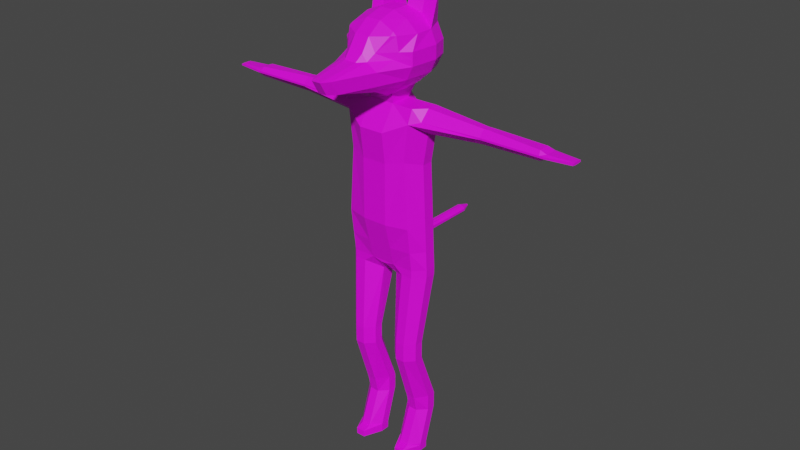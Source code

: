 # Source: DogBase3.blend  (saved by Blender 2.90.8; exported with 4.5.12 LTS)
import bpy
from mathutils import Matrix  # noqa: F401  (used for matrix-valued properties, if any)

bpy.ops.wm.read_factory_settings(use_empty=True)
scene = bpy.context.scene
scene.name = 'Scene'

# ---- collections
col_collection = bpy.data.collections.new('Collection'); scene.collection.children.link(col_collection)

# ---- images (referenced by path relative to the original .blend; pixels are not part of the script)
import os
ASSET_DIR = os.environ.get("B2B_ASSET_DIR", "")  # directory of the original .blend (textures are referenced by path, not embedded)
HERE = os.path.dirname(os.path.abspath(__file__))  # packed textures are extracted next to this script under _unpacked/

def load_image(name, relpath, width, height, colorspace="sRGB"):
    """Load a texture the original file referenced (path relative to the .blend, or extracted next to this script)."""
    p = next((c for c in (os.path.join(HERE, relpath), os.path.join(ASSET_DIR, relpath)) if relpath and os.path.exists(c)), "")
    if p:
        img = bpy.data.images.load(p, check_existing=True)
        img.name = name
    else:  # same state as the original file: an image datablock whose file is absent (Cycles renders it pink)
        img = bpy.data.images.new(name, width, height)
        img.source = "FILE"
        img.filepath = "//" + (relpath or name)
    img.colorspace_settings.name = colorspace
    return img
img_dogambientocclusion = load_image('DogAmbientOcclusion', 'CrystalSlaves/Textures/DogAmbientOcclusion.png', 1024, 1024, 'sRGB')
img_pentexturecombined_png_001 = load_image('PenTextureCombined.png.001', 'CrystalSlaves/Textures/PenTextureCombined.png', 1024, 1024, 'sRGB')

# ---- materials (node trees are filled in below, after node groups)
mat_material = bpy.data.materials.new('Material')

# ---- material node trees
mat_material.use_nodes = True; mat_material.node_tree.nodes.clear()
_N = mat_material.node_tree.nodes; _L = mat_material.node_tree.links
n0 = _N.new('ShaderNodeBsdfPrincipled'); n0.name = 'Principled BSDF'; n0.location = (10, 300)
n0.distribution = 'GGX'
n0.subsurface_method = 'BURLEY'
n0.inputs[3].default_value = 1.45
n0.inputs[27].default_value = (0.0, 0.0, 0.0, 1.0)
n0.inputs[28].default_value = 1.0
n1 = _N.new('ShaderNodeOutputMaterial'); n1.name = 'Material Output'; n1.location = (300, 300)
n2 = _N.new('ShaderNodeTexImage'); n2.name = 'Image Texture'; n2.location = (468, 131)
n2.image = img_dogambientocclusion
n3 = _N.new('ShaderNodeTexImage'); n3.name = 'Image Texture.001'; n3.location = (-280, 280)
n3.image = img_pentexturecombined_png_001
_L.new(n0.outputs[0], n1.inputs[0])
_L.new(n3.outputs[0], n0.inputs[0])
n1.is_active_output = True

# ---- world
world_world = bpy.data.worlds.new('World'); scene.world = world_world
world_world.use_nodes = True; world_world.node_tree.nodes.clear()
_N = world_world.node_tree.nodes; _L = world_world.node_tree.links
n0 = _N.new('ShaderNodeOutputWorld'); n0.name = 'World Output'; n0.location = (300, 300)
n1 = _N.new('ShaderNodeBackground'); n1.name = 'Background'; n1.location = (10, 300)
n1.inputs[0].default_value = (0.05088, 0.05088, 0.05088, 1.0)
_L.new(n1.outputs[0], n0.inputs[0])
n0.is_active_output = True
world_world.color = (0.05088, 0.05088, 0.05088)
world_world.use_sun_shadow = False
world_world.sun_shadow_jitter_overblur = 0.0

# ---- meshes
me_cube_001 = bpy.data.meshes.new('Cube.001')
me_cube_001.from_pydata([(0.7919, -1.0, 13.23), (0.7919, -1.726, 16.08), (0.7919, 1.515, 16.08), (0.7919, -1.969, 21.87), (0.7919, 1.311, 21.87), (0.7919, -1.0, 23.34), (1.872, 1.0, 20.17), (2.47, 0.3581, 19.87), (1.872, -1.36, 20.17), (2.47, -0.3581, 19.87), (0.7919, 1.515, 19.94), (0.7919, -1.726, 19.94), (0.7919, -1.181, 24.89), (0.7919, 1.271, 24.89), (1.31, -1.537, 0.2608), (0.7823, -0.3221, 0.2608), (1.31, -0.104, 2.675), (0.7823, 0.4239, 2.675), (0.7823, 0.2669, 0.2608), (1.31, 0.7949, 0.2608), (0.7823, 1.013, 2.675), (1.31, 1.541, 2.675), (2.427, -0.3221, 0.2608), (1.899, -1.537, 0.2608), (2.427, 0.4239, 2.675), (1.899, -0.104, 2.675), (1.899, 0.7949, 0.2608), (2.427, 0.2669, 0.2608), (1.899, 1.541, 2.675), (2.427, 1.013, 2.675), (1.31, -0.3329, 3.688), (0.7823, 0.4239, 3.688), (0.7823, 1.013, 3.688), (1.31, 1.213, 3.688), (1.899, 1.213, 3.688), (2.427, 1.013, 3.688), (2.427, 0.4239, 3.688), (1.899, -0.3329, 3.688), (1.31, -1.395, 6.982), (0.7823, -0.8674, 6.982), (0.7823, -0.2784, 6.982), (1.31, 0.2495, 6.982), (1.899, 0.2495, 6.982), (2.427, -0.2784, 6.982), (2.427, -0.8674, 6.982), (1.899, -1.395, 6.982), (1.31, -1.395, 8.12), (0.7823, -0.8674, 8.12), (0.7823, -0.2784, 8.12), (1.31, 0.2495, 8.12), (1.899, 0.2495, 8.12), (2.427, -0.2784, 8.12), (2.427, -0.8674, 8.12), (1.899, -1.395, 8.12), (0.484, -0.3581, 12.3), (1.434, -1.0, 12.74), (0.7919, -1.0, 13.23), (0.15, -1.0, 13.09), (1.434, 1.111, 12.74), (0.5941, 0.7831, 12.3), (0.15, 1.0, 12.74), (0.7919, 1.0, 13.23), (2.15, 1.111, 12.74), (2.792, 0.3581, 12.74), (2.792, -0.3581, 12.74), (2.15, -1.0, 12.74), (2.15, 1.0, 13.23), (2.792, 0.3581, 13.23), (2.792, -0.3581, 13.23), (2.15, -1.0, 13.23), (2.15, 1.0, 16.08), (2.653, 0.3581, 16.08), (2.653, -0.3581, 16.08), (2.15, -1.36, 16.08), (2.15, 1.0, 22.51), (2.792, 0.3581, 21.87), (2.792, -0.3581, 21.87), (2.15, -1.36, 22.51), (0.7919, 0.3581, 23.34), (0.7919, 1.311, 22.7), (0.15, 1.311, 23.34), (0.7919, 1.271, 24.28), (2.792, 0.3581, 23.34), (2.792, 1.0, 22.7), (2.792, -1.0, 22.7), (2.792, -0.3581, 23.34), (2.15, -1.0, 23.34), (6.412, 0.5992, 22.55), (6.412, 0.2146, 22.16), (6.412, -0.2146, 22.16), (6.412, -0.5992, 22.55), (6.412, 0.2146, 23.05), (6.412, 0.5992, 22.66), (6.412, -0.5992, 22.66), (6.412, -0.2146, 23.05), (6.766, 0.5992, 22.55), (6.766, 0.2146, 22.16), (6.766, -0.2146, 22.16), (6.766, -0.5992, 22.55), (6.766, 0.2146, 23.05), (6.766, 0.5992, 22.66), (6.766, -0.5992, 22.66), (6.766, -0.2146, 23.05), (10.13, 0.5903, 22.55), (10.05, 0.3581, 22.29), (10.05, -0.3581, 22.29), (10.13, -0.5903, 22.55), (10.05, 0.3581, 22.89), (10.13, 0.5903, 22.66), (10.13, -0.5903, 22.66), (10.05, -0.3581, 22.89), (10.36, 0.5903, 22.55), (10.45, 0.3581, 22.46), (10.45, -0.3581, 22.46), (10.36, -0.5903, 22.55), (10.45, 0.3581, 22.74), (10.36, 0.5903, 22.66), (10.36, -0.5903, 22.66), (10.45, -0.3581, 22.74), (12.01, 0.174, 22.53), (12.01, 0.3642, 22.56), (12.01, -0.3683, 22.56), (12.01, -0.1754, 22.53), (12.01, 0.3642, 22.65), (12.01, 0.174, 22.67), (12.01, -0.1754, 22.67), (12.01, -0.3683, 22.65), (0.7823, -0.3221, -0.1634), (1.31, -1.537, -0.1634), (1.31, 0.5525, -0.1634), (0.7823, 0.2669, -0.1634), (2.427, 0.2669, -0.1634), (1.899, 0.5525, -0.1634), (1.899, -1.537, -0.1634), (2.427, -0.3221, -0.1634), (0.7919, -1.308, 14.44), (2.733, -0.3581, 14.44), (2.15, -1.152, 14.44), (2.733, 0.3581, 14.44), (2.15, 1.0, 14.44), (0.2186, 1.579, 13.61), (0.2923, 1.588, 13.68), (0.3607, 1.558, 13.6), (0.335, 1.53, 13.58), (0.2923, 1.614, 13.9), (0.2186, 1.623, 13.98), (0.3092, 1.619, 14.05), (0.3596, 1.6, 13.99), (0.2185, 1.878, 13.61), (0.2923, 1.878, 13.68), (0.2923, 1.878, 13.9), (0.2185, 1.878, 13.98), (0.1935, 5.061, 13.59), (0.3156, 5.061, 13.72), (0.3156, 5.061, 13.86), (0.1935, 5.061, 14.0), (0.1935, 5.81, 13.59), (0.3156, 5.81, 13.72), (0.3156, 5.81, 13.86), (0.1935, 5.81, 14.0), (0.1933, 6.606, 13.59), (0.3156, 6.606, 13.72), (0.3156, 6.606, 13.86), (0.1933, 6.606, 14.0), (0.06585, 7.293, 13.77), (0.0409, 7.293, 13.74), (0.0409, 7.293, 13.84), (0.06585, 7.293, 13.82), (1.31, -0.999, 0.3966), (0.7823, -0.3049, 0.3966), (1.31, 1.163, 1.451), (0.7823, 0.6348, 1.451), (2.427, 0.6348, 1.451), (1.899, 1.163, 1.451), (1.899, -0.999, 0.3966), (2.427, -0.3049, 0.3966), (-0.7919, -1.0, 13.23), (0.0, -1.0, 13.09), (0.0, 1.0, 12.74), (0.0, -1.0, 13.23), (0.0, 1.579, 13.61), (-0.7919, -1.726, 16.08), (-0.7919, 1.515, 16.08), (0.0, -1.726, 16.08), (0.0, 1.515, 16.08), (-0.7919, -1.969, 21.87), (-0.7919, 1.311, 21.87), (0.0, -1.969, 21.87), (0.0, 1.311, 21.87), (-0.7919, -1.0, 23.34), (0.0, -1.0, 23.34), (0.0, 1.311, 23.34), (-1.872, 1.0, 20.17), (-2.47, 0.3581, 19.87), (-1.872, -1.36, 20.17), (-2.47, -0.3581, 19.87), (0.0, 1.515, 19.94), (-0.7919, 1.515, 19.94), (0.0, -1.726, 19.94), (-0.7919, -1.726, 19.94), (-0.7919, -1.181, 24.89), (-0.7919, 1.271, 24.89), (0.0, -1.181, 24.89), (0.0, 1.271, 24.89), (-1.31, -1.537, 0.2608), (-0.7823, -0.3221, 0.2608), (-1.31, -0.104, 2.675), (-0.7823, 0.4239, 2.675), (-0.7823, 0.2669, 0.2608), (-1.31, 0.7949, 0.2608), (-0.7823, 1.013, 2.675), (-1.31, 1.541, 2.675), (-2.427, -0.3221, 0.2608), (-1.899, -1.537, 0.2608), (-2.427, 0.4239, 2.675), (-1.899, -0.104, 2.675), (-1.899, 0.7949, 0.2608), (-2.427, 0.2669, 0.2608), (-1.899, 1.541, 2.675), (-2.427, 1.013, 2.675), (-1.31, -0.3329, 3.688), (-0.7823, 0.4239, 3.688), (-0.7823, 1.013, 3.688), (-1.31, 1.213, 3.688), (-1.899, 1.213, 3.688), (-2.427, 1.013, 3.688), (-2.427, 0.4239, 3.688), (-1.899, -0.3329, 3.688), (-1.31, -1.395, 6.982), (-0.7823, -0.8674, 6.982), (-0.7823, -0.2784, 6.982), (-1.31, 0.2495, 6.982), (-1.899, 0.2495, 6.982), (-2.427, -0.2784, 6.982), (-2.427, -0.8674, 6.982), (-1.899, -1.395, 6.982), (-1.31, -1.395, 8.12), (-0.7823, -0.8674, 8.12), (-0.7823, -0.2784, 8.12), (-1.31, 0.2495, 8.12), (-1.899, 0.2495, 8.12), (-2.427, -0.2784, 8.12), (-2.427, -0.8674, 8.12), (-1.899, -1.395, 8.12), (-0.484, -0.3581, 12.3), (-1.434, -1.0, 12.74), (-0.7919, -1.0, 13.23), (-0.15, -1.0, 13.09), (-1.434, 1.111, 12.74), (-0.5941, 0.7831, 12.3), (-0.15, 1.0, 12.74), (-0.7919, 1.0, 13.23), (-2.15, 1.111, 12.74), (-2.792, 0.3581, 12.74), (-2.792, -0.3581, 12.74), (-2.15, -1.0, 12.74), (-2.15, 1.0, 13.23), (-2.792, 0.3581, 13.23), (-2.792, -0.3581, 13.23), (-2.15, -1.0, 13.23), (-2.15, 1.0, 16.08), (-2.653, 0.3581, 16.08), (-2.653, -0.3581, 16.08), (-2.15, -1.36, 16.08), (-2.15, 1.0, 22.51), (-2.792, 0.3581, 21.87), (-2.792, -0.3581, 21.87), (-2.15, -1.36, 22.51), (-0.7919, 0.3581, 23.34), (-0.7919, 1.311, 22.7), (-0.15, 1.311, 23.34), (-0.7919, 1.271, 24.28), (-2.792, 0.3581, 23.34), (-2.792, 1.0, 22.7), (-2.792, -1.0, 22.7), (-2.792, -0.3581, 23.34), (-2.15, -1.0, 23.34), (-6.412, 0.5992, 22.55), (-6.412, 0.2146, 22.16), (-6.412, -0.2146, 22.16), (-6.412, -0.5992, 22.55), (-6.412, 0.2146, 23.05), (-6.412, 0.5992, 22.66), (-6.412, -0.5992, 22.66), (-6.412, -0.2146, 23.05), (-6.766, 0.5992, 22.55), (-6.766, 0.2146, 22.16), (-6.766, -0.2146, 22.16), (-6.766, -0.5992, 22.55), (-6.766, 0.2146, 23.05), (-6.766, 0.5992, 22.66), (-6.766, -0.5992, 22.66), (-6.766, -0.2146, 23.05), (-10.13, 0.5903, 22.55), (-10.05, 0.3581, 22.29), (-10.05, -0.3581, 22.29), (-10.13, -0.5903, 22.55), (-10.05, 0.3581, 22.89), (-10.13, 0.5903, 22.66), (-10.13, -0.5903, 22.66), (-10.05, -0.3581, 22.89), (-10.36, 0.5903, 22.55), (-10.45, 0.3581, 22.46), (-10.45, -0.3581, 22.46), (-10.36, -0.5903, 22.55), (-10.45, 0.3581, 22.74), (-10.36, 0.5903, 22.66), (-10.36, -0.5903, 22.66), (-10.45, -0.3581, 22.74), (-12.01, 0.174, 22.53), (-12.01, 0.3642, 22.56), (-12.01, -0.3683, 22.56), (-12.01, -0.1754, 22.53), (-12.01, 0.3642, 22.65), (-12.01, 0.174, 22.67), (-12.01, -0.1754, 22.67), (-12.01, -0.3683, 22.65), (-0.7823, -0.3221, -0.1634), (-1.31, -1.537, -0.1634), (-1.31, 0.5525, -0.1634), (-0.7823, 0.2669, -0.1634), (-2.427, 0.2669, -0.1634), (-1.899, 0.5525, -0.1634), (-1.899, -1.537, -0.1634), (-2.427, -0.3221, -0.1634), (-0.7919, -1.308, 14.44), (0.0, -1.308, 14.44), (0.0, 1.623, 13.98), (-2.733, -0.3581, 14.44), (-2.15, -1.152, 14.44), (-2.733, 0.3581, 14.44), (-2.15, 1.0, 14.44), (0.0, 1.878, 13.5), (0.0, 1.878, 13.98), (-1.111e-08, 5.061, 13.55), (-1.111e-08, 5.061, 14.04), (-1.111e-08, 5.81, 13.55), (-1.111e-08, 5.81, 14.04), (-1.111e-08, 6.606, 13.55), (-1.111e-08, 6.606, 14.04), (-1.111e-08, 7.293, 13.74), (-1.111e-08, 7.293, 13.84), (-0.2186, 1.579, 13.61), (-0.2923, 1.588, 13.68), (-0.3607, 1.558, 13.6), (-0.335, 1.53, 13.58), (-0.2923, 1.614, 13.9), (-0.2186, 1.623, 13.98), (-0.3092, 1.619, 14.05), (-0.3596, 1.6, 13.99), (-0.2185, 1.878, 13.61), (-0.2923, 1.878, 13.68), (-0.2923, 1.878, 13.9), (-0.2185, 1.878, 13.98), (-0.1935, 5.061, 13.59), (-0.3156, 5.061, 13.72), (-0.3156, 5.061, 13.86), (-0.1935, 5.061, 14.0), (-0.1935, 5.81, 13.59), (-0.3156, 5.81, 13.72), (-0.3156, 5.81, 13.86), (-0.1935, 5.81, 14.0), (-0.1933, 6.606, 13.59), (-0.3156, 6.606, 13.72), (-0.3156, 6.606, 13.86), (-0.1933, 6.606, 14.0), (-0.06585, 7.293, 13.77), (-0.0409, 7.293, 13.74), (-0.0409, 7.293, 13.84), (-0.06585, 7.293, 13.82), (-1.31, -0.999, 0.3966), (-0.7823, -0.3049, 0.3966), (-1.31, 1.163, 1.451), (-0.7823, 0.6348, 1.451), (-2.427, 0.6348, 1.451), (-1.899, 1.163, 1.451), (-1.899, -0.999, 0.3966), (-2.427, -0.3049, 0.3966), (0.4668, -1.957, 24.19), (0.4668, -1.009, 23.69), (1.37, -1.192, 24.35), (1.197, -2.028, 24.63), (1.965, -1.192, 25.02), (2.339, -1.192, 25.82), (1.466, -3.108, 25.82), (1.275, -3.179, 24.97), (0.289, -5.706, 25.02), (0.6222, -5.105, 24.97), (0.5932, -5.706, 25.82), (0.289, -6.165, 25.82), (1.37, -0.5274, 28.12), (0.4668, -0.5274, 28.45), (0.4668, -1.635, 28.12), (1.428, -1.706, 27.69), (0.4668, -2.562, 27.45), (0.4668, -3.098, 26.65), (0.9559, -2.639, 26.65), (1.428, -1.961, 27.5), (2.126, -0.5274, 27.45), (1.636, -1.706, 27.5), (1.81, -1.712, 26.65), (2.339, -1.192, 26.65), (1.37, 0.6175, 24.35), (0.4668, 0.4668, 23.69), (0.4668, 1.725, 24.35), (1.428, 1.796, 24.78), (0.4668, 2.258, 25.02), (0.4668, 2.529, 25.82), (1.37, 2.258, 25.82), (1.428, 2.051, 24.97), (2.126, 0.6175, 25.02), (1.636, 1.796, 24.97), (2.126, 1.725, 25.82), (2.5, 0.6175, 25.82), (0.4668, 1.725, 28.12), (0.4668, 0.6175, 28.45), (1.37, 0.7853, 28.12), (1.428, 1.931, 27.69), (2.126, 0.6175, 27.45), (2.5, 0.6175, 26.65), (2.126, 1.725, 26.65), (1.636, 1.796, 27.5), (0.4668, 2.258, 27.45), (1.428, 2.051, 27.5), (1.37, 2.258, 26.65), (0.4668, 2.529, 26.65), (1.395, 1.365, 29.95), (0.5722, 1.219, 30.02), (0.5722, 1.053, 30.07), (1.389, 1.221, 30.02), (2.135, 1.23, 29.21), (2.209, 1.053, 29.2), (-0.4668, -1.957, 24.19), (-0.4668, -1.009, 23.69), (-1.37, -1.192, 24.35), (-1.197, -2.028, 24.63), (-1.965, -1.192, 25.02), (-2.339, -1.192, 25.82), (-1.466, -3.108, 25.82), (-1.275, -3.179, 24.97), (-0.289, -5.706, 25.02), (-0.6222, -5.105, 24.97), (-0.5932, -5.706, 25.82), (-0.289, -6.165, 25.82), (-1.37, -0.5274, 28.12), (-0.4668, -0.5274, 28.45), (-0.4668, -1.635, 28.12), (-1.428, -1.706, 27.69), (-0.4668, -2.562, 27.45), (-0.4668, -3.098, 26.65), (-0.9559, -2.639, 26.65), (-1.428, -1.961, 27.5), (-2.126, -0.5274, 27.45), (-1.636, -1.706, 27.5), (-1.81, -1.712, 26.65), (-2.339, -1.192, 26.65), (-1.37, 0.6175, 24.35), (-0.4668, 0.4668, 23.69), (-0.4668, 1.725, 24.35), (-1.428, 1.796, 24.78), (-0.4668, 2.258, 25.02), (-0.4668, 2.529, 25.82), (-1.37, 2.258, 25.82), (-1.428, 2.051, 24.97), (-2.126, 0.6175, 25.02), (-1.636, 1.796, 24.97), (-2.126, 1.725, 25.82), (-2.5, 0.6175, 25.82), (-0.4668, 1.725, 28.12), (-0.4668, 0.6175, 28.45), (-1.37, 0.7853, 28.12), (-1.428, 1.931, 27.69), (-2.126, 0.6175, 27.45), (-2.5, 0.6175, 26.65), (-2.126, 1.725, 26.65), (-1.636, 1.796, 27.5), (-0.4668, 2.258, 27.45), (-1.428, 2.051, 27.5), (-1.37, 2.258, 26.65), (-0.4668, 2.529, 26.65), (0.0, -1.957, 24.19), (0.0, -1.009, 23.69), (0.0, -5.706, 25.02), (0.0, -6.165, 25.82), (0.0, -0.5274, 28.45), (0.0, -1.635, 28.12), (0.0, -2.562, 27.45), (0.0, -3.098, 26.65), (0.0, 0.4668, 23.69), (0.0, 1.725, 24.35), (0.0, 2.258, 25.02), (0.0, 2.529, 25.82), (0.0, 1.725, 28.12), (0.0, 0.6175, 28.45), (0.0, 2.258, 27.45), (0.0, 2.529, 26.65), (-1.395, 1.365, 29.95), (-0.5722, 1.219, 30.02), (-0.5722, 1.053, 30.07), (-1.389, 1.221, 30.02), (-2.135, 1.23, 29.21), (-2.209, 1.053, 29.2), (2.5, 0.6175, 26.24), (2.126, 1.725, 26.24), (0.4668, 2.529, 26.24), (1.37, 2.258, 26.24), (0.3779, -3.537, 26.24), (0.7745, -3.078, 26.24), (2.339, -1.192, 26.24), (1.638, -1.93, 26.24), (0.0, 2.529, 26.24), (0.0, -3.537, 26.24), (-2.5, 0.6175, 26.24), (-2.126, 1.725, 26.24), (-0.4668, 2.529, 26.24), (-1.37, 2.258, 26.24), (-0.3779, -3.537, 26.24), (-0.7745, -3.078, 26.24), (-2.339, -1.192, 26.24), (-1.638, -1.93, 26.24)], [], [(174, 25, 16, 168), (28, 21, 33, 34), (24, 29, 35, 36), (20, 17, 31, 32), (169, 17, 20, 171), (32, 31, 39, 40), (40, 39, 47, 48), (16, 25, 37, 30), (170, 21, 28, 173), (172, 29, 24, 175), (42, 41, 49, 50), (30, 37, 45, 38), (34, 33, 41, 42), (36, 35, 43, 44), (60, 59, 54, 57, 177, 178), (44, 43, 51, 52), (48, 47, 54, 59), (38, 45, 53, 46), (56, 55, 65, 69, 0), (46, 53, 65, 55), (50, 49, 58, 62), (52, 51, 63, 64), (6, 10, 4, 74), (57, 56, 0, 179, 177), (62, 58, 61, 143, 142, 66), (148, 332, 334, 152), (66, 142, 141, 144, 147, 139), (326, 135, 1, 183), (64, 63, 67, 68), (74, 4, 79, 83), (198, 11, 3, 187), (136, 138, 71, 72), (327, 145, 151, 333), (135, 137, 73, 1), (82, 85, 94, 91), (9, 7, 75, 76), (10, 196, 188, 4), (11, 8, 77, 3), (81, 80, 191, 203, 13), (190, 5, 12, 202), (3, 77, 84, 86, 5), (187, 3, 5, 190), (84, 77, 90, 93), (74, 83, 92, 87), (93, 90, 98, 101), (5, 78, 81, 13, 12), (89, 88, 96, 97), (76, 75, 88, 89), (99, 102, 110, 107), (87, 92, 100, 95), (91, 94, 102, 99), (97, 96, 104, 105), (113, 112, 119, 122), (105, 104, 112, 113), (101, 98, 106, 109), (95, 100, 108, 103), (117, 114, 121, 126), (109, 106, 114, 117), (103, 108, 116, 111), (107, 110, 118, 115), (75, 7, 6, 74), (111, 116, 123, 120), (115, 118, 125, 124), (121, 122, 119, 120, 123, 124, 125, 126), (12, 13, 203, 202), (4, 188, 191, 80, 79), (82, 78, 5, 86, 85), (54, 55, 56, 57), (58, 59, 60, 61), (78, 79, 80, 81), (84, 85, 86), (168, 16, 17, 169), (170, 19, 18, 171), (172, 27, 26, 173), (174, 23, 22, 175), (28, 34, 35, 29), (37, 25, 24, 36), (16, 30, 31, 17), (33, 21, 20, 32), (34, 42, 43, 35), (45, 37, 36, 44), (30, 38, 39, 31), (41, 33, 32, 40), (44, 52, 53, 45), (47, 39, 38, 46), (40, 48, 49, 41), (51, 43, 42, 50), (50, 62, 63, 51), (65, 53, 52, 64), (46, 55, 54, 47), (58, 49, 48, 59), (64, 68, 69, 65), (67, 63, 62, 66), (136, 72, 73, 137), (138, 67, 66, 139), (9, 76, 77, 8), (7, 71, 70, 6), (78, 82, 83, 79), (74, 87, 88, 75), (90, 77, 76, 89), (94, 85, 84, 93), (92, 83, 82, 91), (91, 99, 100, 92), (96, 88, 87, 95), (98, 90, 89, 97), (102, 94, 93, 101), (97, 105, 106, 98), (110, 102, 101, 109), (108, 100, 99, 107), (104, 96, 95, 103), (109, 117, 118, 110), (116, 108, 107, 115), (112, 104, 103, 111), (114, 106, 105, 113), (115, 124, 123, 116), (119, 112, 111, 120), (121, 114, 113, 122), (125, 118, 117, 126), (18, 19, 129, 130), (72, 9, 8, 73), (1, 73, 8, 11), (2, 184, 196, 10), (72, 71, 7, 9), (183, 1, 11, 198), (70, 2, 10, 6), (130, 129, 132, 131, 134, 133, 128, 127), (27, 22, 134, 131), (15, 18, 130, 127), (14, 15, 127, 128), (23, 14, 128, 133), (22, 23, 133, 134), (19, 26, 132, 129), (26, 27, 131, 132), (71, 138, 139, 70), (68, 136, 137, 69), (0, 69, 137, 135), (140, 143, 61, 60, 178, 180), (68, 67, 138, 136), (179, 0, 135, 326), (144, 141, 149, 150), (139, 147, 146, 2, 70), (146, 145, 327, 184, 2), (156, 336, 338, 160), (150, 149, 153, 154), (152, 334, 336, 156), (333, 151, 155, 335), (335, 155, 159, 337), (154, 153, 157, 158), (162, 161, 164, 167), (158, 157, 161, 162), (160, 338, 340, 165), (337, 159, 163, 339), (164, 165, 340, 341, 166, 167), (339, 163, 166, 341), (140, 141, 142, 143), (144, 145, 146, 147), (149, 141, 140, 148), (144, 150, 151, 145), (153, 149, 148, 152), (150, 154, 155, 151), (154, 158, 159, 155), (152, 156, 157, 153), (161, 157, 156, 160), (158, 162, 163, 159), (164, 161, 160, 165), (162, 167, 166, 163), (140, 180, 332, 148), (25, 174, 175, 24), (29, 172, 173, 28), (21, 170, 171, 20), (14, 168, 169, 15), (27, 172, 175, 22), (19, 170, 173, 26), (15, 169, 171, 18), (23, 174, 168, 14), (376, 370, 206, 215), (218, 224, 223, 211), (214, 226, 225, 219), (210, 222, 221, 207), (371, 373, 210, 207), (222, 230, 229, 221), (230, 238, 237, 229), (206, 220, 227, 215), (372, 375, 218, 211), (374, 377, 214, 219), (232, 240, 239, 231), (220, 228, 235, 227), (224, 232, 231, 223), (226, 234, 233, 225), (250, 178, 177, 247, 244, 249), (234, 242, 241, 233), (238, 249, 244, 237), (228, 236, 243, 235), (246, 176, 259, 255, 245), (236, 245, 255, 243), (240, 252, 248, 239), (242, 254, 253, 241), (192, 264, 186, 197), (247, 177, 179, 176, 246), (252, 256, 344, 345, 251, 248), (350, 354, 334, 332), (178, 180, 179, 177), (256, 331, 349, 346, 343, 344), (326, 183, 181, 325), (254, 258, 257, 253), (264, 273, 269, 186), (198, 187, 185, 199), (328, 262, 261, 330), (327, 333, 353, 347), (325, 181, 263, 329), (327, 184, 183, 326), (188, 191, 190, 187), (272, 281, 284, 275), (195, 266, 265, 193), (197, 186, 188, 196), (196, 188, 187, 198), (199, 185, 267, 194), (271, 201, 203, 191, 270), (190, 202, 200, 189), (185, 189, 276, 274, 267), (187, 190, 189, 185), (274, 283, 280, 267), (264, 277, 282, 273), (283, 291, 288, 280), (189, 200, 201, 271, 268), (279, 287, 286, 278), (266, 279, 278, 265), (289, 297, 300, 292), (277, 285, 290, 282), (281, 289, 292, 284), (287, 295, 294, 286), (303, 312, 309, 302), (295, 303, 302, 294), (291, 299, 296, 288), (285, 293, 298, 290), (307, 316, 311, 304), (299, 307, 304, 296), (293, 301, 306, 298), (297, 305, 308, 300), (265, 264, 192, 193), (301, 310, 313, 306), (305, 314, 315, 308), (311, 316, 315, 314, 313, 310, 309, 312), (200, 202, 203, 201), (186, 269, 270, 191, 188), (191, 203, 202, 190), (272, 275, 276, 189, 268), (244, 247, 246, 245), (248, 251, 250, 249), (268, 271, 270, 269), (274, 276, 275), (370, 371, 207, 206), (372, 373, 208, 209), (374, 375, 216, 217), (376, 377, 212, 213), (218, 219, 225, 224), (227, 226, 214, 215), (206, 207, 221, 220), (223, 222, 210, 211), (224, 225, 233, 232), (235, 234, 226, 227), (220, 221, 229, 228), (231, 230, 222, 223), (234, 235, 243, 242), (237, 236, 228, 229), (230, 231, 239, 238), (241, 240, 232, 233), (240, 241, 253, 252), (255, 254, 242, 243), (236, 237, 244, 245), (248, 249, 238, 239), (254, 255, 259, 258), (257, 256, 252, 253), (328, 329, 263, 262), (330, 331, 256, 257), (195, 194, 267, 266), (193, 192, 260, 261), (268, 269, 273, 272), (264, 265, 278, 277), (280, 279, 266, 267), (284, 283, 274, 275), (282, 281, 272, 273), (281, 282, 290, 289), (286, 285, 277, 278), (288, 287, 279, 280), (292, 291, 283, 284), (287, 288, 296, 295), (300, 299, 291, 292), (298, 297, 289, 290), (294, 293, 285, 286), (299, 300, 308, 307), (306, 305, 297, 298), (302, 301, 293, 294), (304, 303, 295, 296), (305, 306, 313, 314), (309, 310, 301, 302), (311, 312, 303, 304), (315, 316, 307, 308), (208, 320, 319, 209), (262, 263, 194, 195), (181, 199, 194, 263), (184, 196, 198, 183), (182, 197, 196, 184), (262, 195, 193, 261), (183, 198, 199, 181), (260, 192, 197, 182), (320, 317, 318, 323, 324, 321, 322, 319), (217, 321, 324, 212), (205, 317, 320, 208), (204, 318, 317, 205), (213, 323, 318, 204), (212, 324, 323, 213), (209, 319, 322, 216), (216, 322, 321, 217), (261, 260, 331, 330), (258, 259, 329, 328), (180, 327, 326, 179), (176, 325, 329, 259), (342, 180, 178, 250, 251, 345), (258, 328, 330, 257), (179, 326, 325, 176), (346, 352, 351, 343), (332, 334, 335, 333), (180, 332, 333, 327), (331, 260, 182, 348, 349), (348, 182, 184, 327, 347), (358, 362, 338, 336), (352, 356, 355, 351), (354, 358, 336, 334), (333, 335, 357, 353), (336, 338, 339, 337), (335, 337, 361, 357), (334, 336, 337, 335), (356, 360, 359, 355), (364, 369, 366, 363), (360, 364, 363, 359), (362, 367, 340, 338), (337, 339, 365, 361), (366, 369, 368, 341, 340, 367), (339, 341, 368, 365), (338, 340, 341, 339), (342, 345, 344, 343), (346, 349, 348, 347), (351, 350, 342, 343), (346, 347, 353, 352), (355, 354, 350, 351), (352, 353, 357, 356), (356, 357, 361, 360), (354, 355, 359, 358), (363, 362, 358, 359), (360, 361, 365, 364), (366, 367, 362, 363), (364, 365, 368, 369), (342, 350, 332, 180), (215, 214, 377, 376), (219, 218, 375, 374), (211, 210, 373, 372), (204, 205, 371, 370), (217, 212, 377, 374), (209, 216, 375, 372), (205, 208, 373, 371), (213, 204, 370, 376), (416, 390, 398, 418), (380, 402, 410, 382), (405, 409, 411), (503, 412, 408, 505), (381, 385, 387), (417, 421, 423), (507, 388, 384, 509), (393, 397, 399), (502, 419, 401, 508), (378, 379, 380, 381), (382, 383, 384, 385), (386, 387, 388, 389), (390, 391, 392, 393), (394, 395, 396, 397), (398, 399, 400, 401), (402, 403, 404, 405), (406, 407, 408, 409), (410, 411, 412, 413), (416, 418, 431, 429), (418, 419, 420, 421), (422, 423, 424, 425), (386, 378, 381, 387), (380, 382, 385, 381), (384, 388, 387, 385), (398, 390, 393, 399), (392, 394, 397, 393), (396, 400, 399, 397), (410, 402, 405, 411), (404, 406, 409, 405), (408, 412, 411, 409), (422, 414, 417, 423), (414, 415, 428, 427), (420, 424, 423, 421), (502, 413, 412, 503), (504, 425, 424, 505), (379, 403, 402, 380), (413, 383, 382, 410), (415, 391, 390, 416), (401, 419, 418, 398), (506, 389, 388, 507), (508, 401, 400, 509), (391, 415, 493, 484), (392, 391, 484, 485), (407, 406, 490, 491), (414, 422, 494, 492), (422, 425, 495, 494), (415, 414, 492, 493), (504, 407, 491, 510), (386, 389, 483, 482), (379, 378, 480, 481), (403, 379, 481, 488), (395, 394, 486, 487), (506, 395, 487, 511), (406, 404, 489, 490), (378, 386, 482, 480), (404, 403, 488, 489), (394, 392, 485, 486), (427, 428, 429, 426), (429, 431, 430, 426), (418, 421, 430, 431), (415, 416, 429, 428), (421, 417, 426, 430), (417, 414, 427, 426), (470, 472, 452, 444), (434, 436, 464, 456), (459, 465, 463), (513, 515, 462, 466), (435, 441, 439), (471, 477, 475), (517, 519, 438, 442), (447, 453, 451), (512, 518, 455, 473), (432, 435, 434, 433), (436, 439, 438, 437), (440, 443, 442, 441), (444, 447, 446, 445), (448, 451, 450, 449), (452, 455, 454, 453), (456, 459, 458, 457), (460, 463, 462, 461), (464, 467, 466, 465), (470, 499, 501, 472), (472, 475, 474, 473), (476, 479, 478, 477), (440, 441, 435, 432), (434, 435, 439, 436), (438, 439, 441, 442), (452, 453, 447, 444), (446, 447, 451, 448), (450, 451, 453, 454), (464, 465, 459, 456), (458, 459, 463, 460), (462, 463, 465, 466), (476, 477, 471, 468), (468, 497, 498, 469), (474, 475, 477, 478), (512, 513, 466, 467), (514, 515, 478, 479), (433, 434, 456, 457), (467, 464, 436, 437), (469, 470, 444, 445), (455, 452, 472, 473), (516, 517, 442, 443), (518, 519, 454, 455), (445, 484, 493, 469), (446, 485, 484, 445), (461, 491, 490, 460), (468, 492, 494, 476), (476, 494, 495, 479), (469, 493, 492, 468), (514, 510, 491, 461), (440, 482, 483, 443), (433, 481, 480, 432), (457, 488, 481, 433), (449, 487, 486, 448), (516, 511, 487, 449), (460, 490, 489, 458), (432, 480, 482, 440), (458, 489, 488, 457), (448, 486, 485, 446), (497, 496, 499, 498), (499, 496, 500, 501), (472, 501, 500, 475), (469, 498, 499, 470), (475, 500, 496, 471), (471, 496, 497, 468), (443, 483, 511, 516), (479, 495, 510, 514), (437, 438, 519, 518), (449, 450, 517, 516), (461, 462, 515, 514), (473, 474, 513, 512), (467, 437, 518, 512), (450, 454, 519, 517), (474, 478, 515, 513), (389, 506, 511, 483), (425, 504, 510, 495), (383, 508, 509, 384), (395, 506, 507, 396), (407, 504, 505, 408), (419, 502, 503, 420), (413, 502, 508, 383), (396, 507, 509, 400), (420, 503, 505, 424)])
_uv = me_cube_001.uv_layers.new(name='UVMap')
_uv.uv.foreach_set('vector', [0.808, 0.3112, 0.8213, 0.2591, 0.8284, 0.2592, 0.8152, 0.3112, 0.7348, 0.0856, 0.7433, 0.08611, 0.7375, 0.1084, 0.7291, 0.1079, 0.6047, 0.2675, 0.5962, 0.2674, 0.5964, 0.2442, 0.605, 0.2443, 0.851, 0.2594, 0.8424, 0.2593, 0.8426, 0.2361, 0.8511, 0.2362, 0.8316, 0.3113, 0.8424, 0.2593, 0.851, 0.2594, 0.8454, 0.2873, 0.8511, 0.2362, 0.8426, 0.2361, 0.8243, 0.1604, 0.8328, 0.1605, 0.8328, 0.1605, 0.8243, 0.1604, 0.8244, 0.1344, 0.8329, 0.1345, 0.6259, 0.2679, 0.6188, 0.2678, 0.6223, 0.2446, 0.6294, 0.2448, 0.9565, 0.05423, 0.9507, 0.08224, 0.9423, 0.08128, 0.948, 0.05327, 0.6013, 0.2955, 0.5962, 0.2674, 0.6047, 0.2675, 0.6147, 0.3199, 0.7116, 0.1807, 0.72, 0.1812, 0.718, 0.2071, 0.7096, 0.2066, 0.6294, 0.2448, 0.6223, 0.2446, 0.6386, 0.1694, 0.6457, 0.1696, 0.7291, 0.1079, 0.7375, 0.1084, 0.72, 0.1812, 0.7116, 0.1807, 0.605, 0.2443, 0.5964, 0.2442, 0.616, 0.1691, 0.6246, 0.1692, 0.6082, 0.3449, 0.6166, 0.3499, 0.6145, 0.376, 0.6082, 0.3907, 0.6054, 0.3907, 0.6054, 0.3449, 0.6246, 0.1692, 0.616, 0.1691, 0.6163, 0.143, 0.6249, 0.1431, 0.8329, 0.1345, 0.8244, 0.1344, 0.8359, 0.03873, 0.8511, 0.03892, 0.6457, 0.1696, 0.6386, 0.1694, 0.6389, 0.1434, 0.646, 0.1435, 0.6479, 0.02649, 0.64, 0.03757, 0.6314, 0.03738, 0.6315, 0.02613, 0.6479, 0.02649, 0.8104, 0.1343, 0.8032, 0.1343, 0.8065, 0.02846, 0.8152, 0.02849, 0.7096, 0.2066, 0.718, 0.2071, 0.7185, 0.3142, 0.7083, 0.3136, 0.6249, 0.1431, 0.6163, 0.143, 0.6039, 0.03695, 0.6143, 0.03709, 0.1415, 0.2701, 0.1384, 0.2475, 0.1781, 0.2503, 0.1893, 0.2792, 0.6556, 0.02991, 0.6479, 0.02649, 0.6479, 0.02649, 0.6557, 0.01082, 0.6557, 0.01408, 0.7083, 0.3136, 0.7185, 0.3142, 0.7255, 0.3257, 0.7379, 0.3352, 0.7379, 0.3357, 0.7061, 0.3246, 0.5947, 0.7482, 0.609, 0.7482, 0.609, 0.8407, 0.5963, 0.8407, 0.9417, 0.3895, 0.9304, 0.4331, 0.9276, 0.4349, 0.9207, 0.4352, 0.9178, 0.4337, 0.9035, 0.3896, 0.4051, 0.2354, 0.4051, 0.2518, 0.3711, 0.2518, 0.3711, 0.2354, 0.6143, 0.03709, 0.6039, 0.03695, 0.604, 0.0257, 0.6144, 0.02584, 0.1893, 0.2792, 0.1781, 0.2503, 0.1952, 0.2514, 0.1923, 0.2927, 0.2912, 0.2354, 0.2912, 0.2518, 0.2512, 0.2518, 0.2512, 0.2354, 0.5078, 0.0185, 0.5225, 0.01839, 0.5226, 0.05225, 0.5079, 0.05237, 0.5733, 0.9042, 0.5589, 0.9042, 0.5589, 0.8968, 0.5733, 0.8968, 0.4051, 0.2518, 0.4051, 0.2799, 0.3712, 0.2799, 0.3711, 0.2518, 0.4402, 0.3784, 0.4254, 0.3784, 0.4283, 0.3035, 0.4372, 0.3035, 0.5081, 0.1309, 0.5228, 0.1308, 0.5238, 0.1721, 0.5091, 0.1722, 0.1384, 0.2475, 0.1395, 0.2312, 0.1793, 0.2339, 0.1781, 0.2503, 0.2912, 0.2518, 0.2865, 0.2741, 0.2382, 0.2799, 0.2512, 0.2518, 0.028, 0.9514, 0.0494, 0.9663, 0.0494, 0.9698, 0.0143, 0.9698, 0.0143, 0.9514, 0.3534, 0.9726, 0.3534, 0.991, 0.321, 0.991, 0.321, 0.9726, 0.2512, 0.2518, 0.2382, 0.2799, 0.2344, 0.2932, 0.2212, 0.2799, 0.2212, 0.2518, 0.2512, 0.2354, 0.2512, 0.2518, 0.2212, 0.2518, 0.2212, 0.2354, 0.2344, 0.2932, 0.2382, 0.2799, 0.2377, 0.3681, 0.2353, 0.3681, 0.1893, 0.2792, 0.1923, 0.2927, 0.1862, 0.3674, 0.1839, 0.3672, 0.2353, 0.3681, 0.2377, 0.3681, 0.2377, 0.3754, 0.2353, 0.3754, 0.1152, 0.9035, 0.1152, 0.9351, 0.09352, 0.9564, 0.0795, 0.9565, 0.0795, 0.8993, 0.5341, 0.479, 0.5253, 0.4778, 0.5262, 0.4706, 0.535, 0.4717, 0.5276, 0.5536, 0.5129, 0.5518, 0.5253, 0.4778, 0.5341, 0.479, 0.4372, 0.2962, 0.4283, 0.2962, 0.4254, 0.2283, 0.4402, 0.2283, 0.1839, 0.3672, 0.1862, 0.3674, 0.1857, 0.3747, 0.1834, 0.3745, 0.4372, 0.3035, 0.4283, 0.3035, 0.4283, 0.2962, 0.4372, 0.2962, 0.535, 0.4717, 0.5262, 0.4706, 0.5318, 0.4028, 0.5465, 0.4047, 0.9467, 0.8354, 0.9044, 0.8354, 0.9152, 0.7466, 0.9359, 0.7466, 0.9467, 0.8578, 0.9044, 0.8578, 0.9044, 0.8354, 0.9467, 0.8354, 0.2353, 0.3754, 0.2377, 0.3754, 0.2376, 0.445, 0.2354, 0.445, 0.1834, 0.3745, 0.1857, 0.3747, 0.1809, 0.4441, 0.1786, 0.444, 0.9762, 0.8399, 0.9696, 0.8399, 0.9701, 0.7465, 0.9755, 0.7465, 0.9762, 0.8531, 0.9696, 0.8531, 0.9696, 0.8399, 0.9762, 0.8399, 0.9762, 0.966, 0.9696, 0.966, 0.9696, 0.9528, 0.9762, 0.9528, 0.7988, 0.9756, 0.7565, 0.9756, 0.7565, 0.9533, 0.7988, 0.9533, 0.175, 0.2915, 0.1342, 0.282, 0.1415, 0.2701, 0.1893, 0.2792, 0.9762, 0.9528, 0.9696, 0.9528, 0.9703, 0.8595, 0.9757, 0.8595, 0.7988, 0.9533, 0.7565, 0.9533, 0.7673, 0.8644, 0.788, 0.8644, 0.8301, 0.8623, 0.8316, 0.8733, 0.8316, 0.893, 0.8301, 0.9038, 0.8247, 0.9038, 0.8235, 0.893, 0.8235, 0.8733, 0.8247, 0.8623, 0.3212, 0.9513, 0.3212, 0.8965, 0.3395, 0.8965, 0.3395, 0.9513, 0.1781, 0.2503, 0.1793, 0.2339, 0.2096, 0.236, 0.2094, 0.2391, 0.1952, 0.2514, 0.4402, 0.3784, 0.4402, 0.4198, 0.4121, 0.4198, 0.4121, 0.3917, 0.4254, 0.3784, 0.8359, 0.03873, 0.8152, 0.02849, 0.823, 0.01726, 0.8307, 0.02054, 0.9447, 0.3119, 0.9612, 0.3031, 0.9645, 0.314, 0.9548, 0.3242, 0.3138, 0.5007, 0.2959, 0.4741, 0.3135, 0.4744, 0.3399, 0.4752, 0.4332, 0.4262, 0.4332, 0.4449, 0.4228, 0.4345, 0.8152, 0.3112, 0.8284, 0.2592, 0.8424, 0.2593, 0.8316, 0.3113, 0.9565, 0.05423, 0.9621, 0.02698, 0.9761, 0.02776, 0.9705, 0.05501, 0.7184, 0.05522, 0.716, 0.02727, 0.73, 0.02893, 0.7324, 0.05688, 0.653, 0.3568, 0.6426, 0.3568, 0.6648, 0.3447, 0.6657, 0.3447, 0.7348, 0.0856, 0.7291, 0.1079, 0.7191, 0.107, 0.7208, 0.08394, 0.6223, 0.2446, 0.6188, 0.2678, 0.6047, 0.2675, 0.605, 0.2443, 0.8284, 0.2592, 0.8252, 0.2359, 0.8426, 0.2361, 0.8424, 0.2593, 0.9538, 0.1053, 0.9507, 0.08224, 0.9647, 0.08302, 0.9638, 0.1062, 0.7291, 0.1079, 0.7116, 0.1807, 0.6976, 0.179, 0.7191, 0.107, 0.6386, 0.1694, 0.6223, 0.2446, 0.605, 0.2443, 0.6246, 0.1692, 0.8252, 0.2359, 0.8102, 0.1603, 0.8243, 0.1604, 0.8426, 0.2361, 0.9625, 0.1804, 0.9538, 0.1053, 0.9638, 0.1062, 0.9765, 0.1812, 0.6246, 0.1692, 0.6249, 0.1431, 0.6389, 0.1434, 0.6386, 0.1694, 0.8244, 0.1344, 0.8243, 0.1604, 0.8102, 0.1603, 0.8104, 0.1343, 0.9765, 0.1812, 0.9755, 0.2072, 0.9614, 0.2064, 0.9625, 0.1804, 0.6956, 0.205, 0.6976, 0.179, 0.7116, 0.1807, 0.7096, 0.2066, 0.7096, 0.2066, 0.7083, 0.3136, 0.6899, 0.3113, 0.6956, 0.205, 0.6314, 0.03738, 0.6389, 0.1434, 0.6249, 0.1431, 0.6143, 0.03709, 0.8104, 0.1343, 0.8152, 0.02849, 0.8359, 0.03873, 0.8244, 0.1344, 0.9447, 0.3119, 0.9614, 0.2064, 0.9755, 0.2072, 0.9612, 0.3031, 0.6143, 0.03709, 0.6144, 0.02584, 0.6315, 0.02613, 0.6314, 0.03738, 0.6891, 0.3225, 0.6899, 0.3113, 0.7083, 0.3136, 0.7061, 0.3246, 0.5078, 0.0185, 0.5079, 0.05237, 0.4861, 0.05251, 0.4901, 0.01861, 0.9034, 0.3695, 0.9417, 0.3683, 0.9417, 0.3895, 0.9035, 0.3896, 0.5081, 0.1309, 0.5091, 0.1722, 0.4872, 0.1856, 0.4861, 0.1372, 0.5228, 0.1308, 0.5226, 0.05225, 0.5346, 0.05213, 0.5346, 0.1369, 0.4402, 0.4198, 0.4402, 0.3784, 0.4534, 0.3784, 0.4599, 0.4198, 0.1893, 0.2792, 0.1839, 0.3672, 0.1758, 0.3666, 0.175, 0.2915, 0.542, 0.48, 0.5465, 0.5694, 0.5276, 0.5536, 0.5341, 0.479, 0.4283, 0.3035, 0.4254, 0.3784, 0.4121, 0.3784, 0.4204, 0.3035, 0.4452, 0.3035, 0.4534, 0.3784, 0.4402, 0.3784, 0.4372, 0.3035, 0.4372, 0.3035, 0.4372, 0.2962, 0.4452, 0.2962, 0.4452, 0.3035, 0.1753, 0.3739, 0.1758, 0.3666, 0.1839, 0.3672, 0.1834, 0.3745, 0.2377, 0.3754, 0.2377, 0.3681, 0.2457, 0.3681, 0.2457, 0.3754, 0.4283, 0.2962, 0.4283, 0.3035, 0.4204, 0.3035, 0.4204, 0.2962, 0.2457, 0.3754, 0.243, 0.4433, 0.2376, 0.445, 0.2377, 0.3754, 0.4254, 0.2283, 0.4283, 0.2962, 0.4204, 0.2962, 0.4206, 0.2266, 0.445, 0.2266, 0.4452, 0.2962, 0.4372, 0.2962, 0.4402, 0.2283, 0.1734, 0.4419, 0.1753, 0.3739, 0.1834, 0.3745, 0.1786, 0.444, 0.7428, 0.971, 0.7428, 0.9578, 0.7565, 0.9533, 0.7565, 0.9756, 0.8125, 0.9578, 0.8125, 0.971, 0.7988, 0.9756, 0.7988, 0.9533, 0.9044, 0.8354, 0.9044, 0.8578, 0.8907, 0.8532, 0.8907, 0.84, 0.9604, 0.84, 0.9604, 0.8532, 0.9467, 0.8578, 0.9467, 0.8354, 0.7988, 0.9533, 0.788, 0.8644, 0.7992, 0.8644, 0.8125, 0.9578, 0.9152, 0.7466, 0.9044, 0.8354, 0.8907, 0.84, 0.904, 0.7466, 0.9473, 0.7466, 0.9604, 0.84, 0.9467, 0.8354, 0.9359, 0.7466, 0.7673, 0.8644, 0.7565, 0.9533, 0.7428, 0.9578, 0.7559, 0.8644, 0.9761, 0.02776, 0.9621, 0.02698, 0.9655, 0.01725, 0.9765, 0.01807, 0.5079, 0.05237, 0.5081, 0.1309, 0.4861, 0.1372, 0.4861, 0.05251, 0.3711, 0.2518, 0.3712, 0.2799, 0.2865, 0.2741, 0.2912, 0.2518, 0.0587, 0.242, 0.05984, 0.2256, 0.1395, 0.2312, 0.1384, 0.2475, 0.5079, 0.05237, 0.5226, 0.05225, 0.5228, 0.1308, 0.5081, 0.1309, 0.3711, 0.2354, 0.3711, 0.2518, 0.2912, 0.2518, 0.2912, 0.2354, 0.0566, 0.27, 0.0587, 0.242, 0.1384, 0.2475, 0.1415, 0.2701, 0.8338, 0.3762, 0.8238, 0.3827, 0.8127, 0.3827, 0.8027, 0.3762, 0.8027, 0.3627, 0.8127, 0.3349, 0.8238, 0.3349, 0.8338, 0.3627, 0.6064, 0.3228, 0.6149, 0.323, 0.6148, 0.3327, 0.6063, 0.3326, 0.8313, 0.3144, 0.8399, 0.3145, 0.8398, 0.3242, 0.8313, 0.3241, 0.8073, 0.3142, 0.8313, 0.3144, 0.8313, 0.3241, 0.8073, 0.3239, 0.6389, 0.3233, 0.646, 0.3235, 0.6459, 0.3332, 0.6388, 0.3331, 0.6149, 0.323, 0.6389, 0.3233, 0.6388, 0.3331, 0.6148, 0.3327, 0.7385, 0.02943, 0.73, 0.02893, 0.7278, 0.01872, 0.7363, 0.01922, 0.73, 0.02893, 0.716, 0.02727, 0.7168, 0.01761, 0.7278, 0.01872, 0.5226, 0.05225, 0.5225, 0.01839, 0.5343, 0.01826, 0.5346, 0.05213, 0.6801, 0.3984, 0.6829, 0.3665, 0.6952, 0.3626, 0.6935, 0.3955, 0.7215, 0.3973, 0.6935, 0.3955, 0.6952, 0.3626, 0.7232, 0.3635, 0.7401, 0.3361, 0.7379, 0.3352, 0.7255, 0.3257, 0.7356, 0.3151, 0.7378, 0.3152, 0.7433, 0.3363, 0.9417, 0.3591, 0.9417, 0.3683, 0.9034, 0.3695, 0.9035, 0.3604, 0.7378, 0.3984, 0.7215, 0.3973, 0.7232, 0.3635, 0.7395, 0.3646, 0.9649, 0.8742, 0.9587, 0.8749, 0.9586, 0.8668, 0.9648, 0.8668, 0.02284, 0.2677, 0.01641, 0.2301, 0.0176, 0.2291, 0.0587, 0.242, 0.0566, 0.27, 0.0176, 0.2291, 0.01627, 0.2272, 0.01658, 0.2226, 0.05984, 0.2256, 0.0587, 0.242, 0.5963, 0.8625, 0.609, 0.8624, 0.609, 0.8856, 0.5963, 0.8856, 0.7146, 0.8968, 0.7001, 0.8968, 0.703, 0.8044, 0.7119, 0.8044, 0.5963, 0.8407, 0.609, 0.8407, 0.609, 0.8624, 0.5963, 0.8625, 0.5733, 0.8968, 0.5589, 0.8968, 0.5606, 0.8045, 0.5733, 0.8046, 0.5733, 0.8046, 0.5606, 0.8045, 0.5606, 0.7828, 0.5733, 0.7829, 0.7119, 0.8044, 0.703, 0.8044, 0.703, 0.7827, 0.7119, 0.7827, 0.712, 0.7595, 0.703, 0.7596, 0.7057, 0.7393, 0.7092, 0.7393, 0.7119, 0.7827, 0.703, 0.7827, 0.703, 0.7596, 0.712, 0.7595, 0.5963, 0.8856, 0.609, 0.8856, 0.609, 0.9056, 0.6063, 0.9056, 0.5733, 0.7829, 0.5606, 0.7828, 0.5606, 0.7597, 0.5733, 0.7598, 0.7297, 0.7606, 0.7314, 0.7613, 0.7314, 0.7625, 0.7246, 0.7625, 0.7246, 0.7613, 0.7262, 0.7606, 0.5733, 0.7598, 0.5606, 0.7597, 0.5706, 0.7395, 0.5733, 0.7395, 0.05373, 0.823, 0.056, 0.8227, 0.05724, 0.8249, 0.05626, 0.8256, 0.3542, 0.2864, 0.3529, 0.2885, 0.3514, 0.286, 0.3521, 0.2846, 0.9586, 0.8668, 0.9587, 0.8749, 0.9567, 0.8752, 0.9566, 0.8668, 0.5541, 0.9044, 0.5541, 0.8967, 0.5589, 0.8968, 0.5589, 0.9042, 0.703, 0.8044, 0.7001, 0.8968, 0.6953, 0.8967, 0.694, 0.8043, 0.7146, 0.8968, 0.7119, 0.8044, 0.7209, 0.8043, 0.7195, 0.8967, 0.7119, 0.8044, 0.7119, 0.7827, 0.7209, 0.7825, 0.7209, 0.8043, 0.694, 0.8043, 0.694, 0.7825, 0.703, 0.7827, 0.703, 0.8044, 0.703, 0.7596, 0.703, 0.7827, 0.694, 0.7825, 0.694, 0.7594, 0.7119, 0.7827, 0.712, 0.7595, 0.7209, 0.7594, 0.7209, 0.7825, 0.7057, 0.7393, 0.703, 0.7596, 0.694, 0.7594, 0.7041, 0.7393, 0.712, 0.7595, 0.7092, 0.7393, 0.7109, 0.7393, 0.7209, 0.7594, 0.5947, 0.7396, 0.609, 0.7396, 0.609, 0.7482, 0.5947, 0.7482, 0.6188, 0.2678, 0.6311, 0.3201, 0.6147, 0.3199, 0.6047, 0.2675, 0.7208, 0.08394, 0.7184, 0.05522, 0.7324, 0.05688, 0.7348, 0.0856, 0.9507, 0.08224, 0.9565, 0.05423, 0.9705, 0.05501, 0.9647, 0.08302, 0.6426, 0.3703, 0.653, 0.3703, 0.6657, 0.3823, 0.6648, 0.3823, 0.6064, 0.3228, 0.6013, 0.2955, 0.6147, 0.3199, 0.6149, 0.323, 0.9621, 0.02698, 0.9565, 0.05423, 0.948, 0.05327, 0.9537, 0.02602, 0.8313, 0.3144, 0.8316, 0.3113, 0.8454, 0.2873, 0.8399, 0.3145, 0.6426, 0.3568, 0.653, 0.3568, 0.653, 0.3703, 0.6426, 0.3703, 0.677, 0.3211, 0.6699, 0.321, 0.6575, 0.2686, 0.6646, 0.2688, 0.9401, 0.08294, 0.9362, 0.1059, 0.9278, 0.1064, 0.9317, 0.08349, 0.8909, 0.2598, 0.8914, 0.2366, 0.9, 0.237, 0.8994, 0.2602, 0.6349, 0.2683, 0.6352, 0.2451, 0.6437, 0.2452, 0.6435, 0.2684, 0.6535, 0.3207, 0.6401, 0.2964, 0.6349, 0.2683, 0.6435, 0.2684, 0.6352, 0.2451, 0.6548, 0.1699, 0.6633, 0.17, 0.6437, 0.2452, 0.6548, 0.1699, 0.6551, 0.1438, 0.6636, 0.144, 0.6633, 0.17, 0.6575, 0.2686, 0.6611, 0.2455, 0.6682, 0.2456, 0.6646, 0.2688, 0.9268, 0.05522, 0.9353, 0.05467, 0.9401, 0.08294, 0.9317, 0.08349, 0.8933, 0.288, 0.8791, 0.3116, 0.8909, 0.2598, 0.8994, 0.2602, 0.925, 0.1804, 0.9252, 0.2065, 0.9167, 0.207, 0.9165, 0.181, 0.6611, 0.2455, 0.6774, 0.1703, 0.6845, 0.1704, 0.6682, 0.2456, 0.9362, 0.1059, 0.925, 0.1804, 0.9165, 0.181, 0.9278, 0.1064, 0.8914, 0.2366, 0.8745, 0.1606, 0.883, 0.1609, 0.9, 0.237, 0.6026, 0.3449, 0.6054, 0.3449, 0.6054, 0.3907, 0.6026, 0.3907, 0.5963, 0.376, 0.5942, 0.3499, 0.8745, 0.1606, 0.8751, 0.1345, 0.8836, 0.1348, 0.883, 0.1609, 0.6551, 0.1438, 0.6385, 0.04786, 0.6537, 0.04806, 0.6636, 0.144, 0.6774, 0.1703, 0.6777, 0.1442, 0.6848, 0.1444, 0.6845, 0.1704, 0.667, 0.0269, 0.667, 0.0269, 0.6834, 0.02726, 0.6833, 0.03851, 0.6746, 0.03832, 0.2275, 0.6318, 0.2355, 0.5455, 0.2425, 0.5457, 0.2334, 0.632, 0.9252, 0.2065, 0.9401, 0.3126, 0.9298, 0.3133, 0.9167, 0.207, 0.8751, 0.1345, 0.8893, 0.0291, 0.8997, 0.02949, 0.8836, 0.1348, 0.1468, 0.1928, 0.1955, 0.1905, 0.1804, 0.2176, 0.1407, 0.2148, 0.6592, 0.02999, 0.6557, 0.01408, 0.6557, 0.01082, 0.667, 0.0269, 0.667, 0.0269, 0.766, 0.04206, 0.7634, 0.03125, 0.7948, 0.01858, 0.7949, 0.01904, 0.7828, 0.02912, 0.7762, 0.04094, 0.6234, 0.7482, 0.6218, 0.8407, 0.609, 0.8407, 0.609, 0.7482, 0.6266, 0.02169, 0.6184, 0.001673, 0.6557, 0.01082, 0.6557, 0.01408, 0.98, 0.4411, 0.9417, 0.4411, 0.9556, 0.4124, 0.9585, 0.4112, 0.9655, 0.4108, 0.9682, 0.4118, 0.4051, 0.2354, 0.3711, 0.2354, 0.3711, 0.219, 0.4051, 0.219, 0.8893, 0.0291, 0.8896, 0.01785, 0.9, 0.01824, 0.8997, 0.02949, 0.1955, 0.1905, 0.2003, 0.1775, 0.1975, 0.2188, 0.1804, 0.2176, 0.2912, 0.2354, 0.2512, 0.2354, 0.2512, 0.219, 0.2912, 0.219, 0.5372, 0.3927, 0.5368, 0.3589, 0.5513, 0.3589, 0.5517, 0.3927, 0.5733, 0.9042, 0.5733, 0.8968, 0.5876, 0.8968, 0.5876, 0.9042, 0.4051, 0.219, 0.3711, 0.219, 0.3712, 0.1909, 0.4051, 0.1909, 0.4157, 0.2149, 0.4161, 0.1714, 0.4826, 0.1687, 0.4754, 0.2029, 0.4153, 0.05152, 0.414, 0.0211, 0.4614, 0.01911, 0.4826, 0.0487, 0.4824, 0.3784, 0.4854, 0.3035, 0.4943, 0.3035, 0.4972, 0.3784, 0.5359, 0.2804, 0.5372, 0.239, 0.5517, 0.239, 0.5504, 0.2803, 0.1407, 0.2148, 0.1804, 0.2176, 0.1793, 0.2339, 0.1395, 0.2312, 0.4128, 0.09158, 0.4153, 0.05152, 0.4826, 0.0487, 0.4793, 0.08879, 0.2912, 0.219, 0.2512, 0.219, 0.2382, 0.1909, 0.2865, 0.1967, 0.028, 0.9883, 0.0143, 0.9883, 0.0143, 0.9698, 0.0494, 0.9698, 0.0494, 0.9733, 0.3534, 0.9726, 0.321, 0.9726, 0.321, 0.9541, 0.3534, 0.9541, 0.2512, 0.219, 0.2212, 0.219, 0.2212, 0.1909, 0.2344, 0.1776, 0.2382, 0.1909, 0.2512, 0.2354, 0.2212, 0.2354, 0.2212, 0.219, 0.2512, 0.219, 0.2344, 0.1776, 0.2353, 0.1028, 0.2377, 0.1028, 0.2382, 0.1909, 0.1955, 0.1905, 0.2022, 0.1025, 0.2045, 0.1027, 0.2003, 0.1775, 0.2353, 0.1028, 0.2353, 0.09544, 0.2377, 0.09544, 0.2377, 0.1028, 0.3211, 0.8402, 0.3568, 0.8359, 0.3568, 0.8931, 0.3428, 0.8931, 0.3211, 0.8719, 0.5582, 0.1087, 0.5591, 0.1159, 0.5503, 0.1171, 0.5494, 0.1098, 0.5518, 0.03402, 0.5582, 0.1087, 0.5494, 0.1098, 0.5371, 0.03588, 0.4854, 0.2962, 0.4824, 0.2283, 0.4972, 0.2283, 0.4943, 0.2962, 0.2022, 0.1025, 0.2027, 0.09525, 0.205, 0.09541, 0.2045, 0.1027, 0.4854, 0.3035, 0.4854, 0.2962, 0.4943, 0.2962, 0.4943, 0.3035, 0.5591, 0.1159, 0.5706, 0.183, 0.5559, 0.1848, 0.5503, 0.1171, 0.8728, 0.769, 0.862, 0.8578, 0.8413, 0.8578, 0.8305, 0.769, 0.8728, 0.7466, 0.8728, 0.769, 0.8305, 0.769, 0.8305, 0.7466, 0.2353, 0.09544, 0.2354, 0.02581, 0.2376, 0.02581, 0.2377, 0.09544, 0.2027, 0.09525, 0.2075, 0.02579, 0.2098, 0.02595, 0.205, 0.09541, 0.9627, 0.9528, 0.9633, 0.8595, 0.9688, 0.8595, 0.9692, 0.9528, 0.9627, 0.966, 0.9627, 0.9528, 0.9692, 0.9528, 0.9692, 0.966, 0.9692, 0.7465, 0.9692, 0.7597, 0.9627, 0.7597, 0.9627, 0.7465, 0.7988, 0.7466, 0.7988, 0.769, 0.7565, 0.769, 0.7565, 0.7466, 0.1829, 0.1763, 0.1955, 0.1905, 0.1468, 0.1928, 0.1413, 0.1801, 0.9692, 0.7597, 0.9688, 0.8531, 0.9633, 0.8531, 0.9627, 0.7597, 0.7988, 0.769, 0.788, 0.8578, 0.7673, 0.8578, 0.7565, 0.769, 0.8215, 0.9038, 0.816, 0.9038, 0.8149, 0.8929, 0.8149, 0.8731, 0.816, 0.8623, 0.8215, 0.8623, 0.823, 0.8731, 0.823, 0.8929, 0.3578, 0.9513, 0.3395, 0.9513, 0.3395, 0.8965, 0.3578, 0.8965, 0.1804, 0.2176, 0.1975, 0.2188, 0.2098, 0.2329, 0.2096, 0.236, 0.1793, 0.2339, 0.1152, 0.8959, 0.0795, 0.8951, 0.0795, 0.8379, 0.1152, 0.842, 0.4824, 0.3784, 0.4972, 0.3784, 0.5105, 0.3917, 0.5105, 0.4198, 0.4824, 0.4198, 0.6537, 0.04806, 0.6592, 0.02999, 0.667, 0.0269, 0.6746, 0.03832, 0.9298, 0.3133, 0.9193, 0.325, 0.9101, 0.3144, 0.9137, 0.3037, 0.3784, 0.5171, 0.4045, 0.5426, 0.3781, 0.5434, 0.3605, 0.5437, 0.4222, 0.4447, 0.411, 0.4372, 0.4222, 0.4261, 0.6699, 0.321, 0.6535, 0.3207, 0.6435, 0.2684, 0.6575, 0.2686, 0.9268, 0.05522, 0.9128, 0.0553, 0.908, 0.02779, 0.9221, 0.02771, 0.7848, 0.2997, 0.7987, 0.2974, 0.7973, 0.3254, 0.7834, 0.3278, 0.6307, 0.3568, 0.618, 0.3447, 0.6189, 0.3447, 0.6412, 0.3568, 0.8002, 0.2686, 0.7863, 0.2709, 0.7837, 0.248, 0.7937, 0.2466, 0.8741, 0.236, 0.8914, 0.2366, 0.8909, 0.2598, 0.8769, 0.2594, 0.6575, 0.2686, 0.6435, 0.2684, 0.6437, 0.2452, 0.6611, 0.2455, 0.9278, 0.1064, 0.9178, 0.1067, 0.9176, 0.08357, 0.9317, 0.08349, 0.7937, 0.2466, 0.7837, 0.248, 0.7598, 0.1771, 0.7738, 0.1747, 0.8604, 0.1601, 0.8745, 0.1606, 0.8914, 0.2366, 0.8741, 0.236, 0.6611, 0.2455, 0.6437, 0.2452, 0.6633, 0.17, 0.6774, 0.1703, 0.9165, 0.181, 0.9025, 0.1811, 0.9178, 0.1067, 0.9278, 0.1064, 0.8745, 0.1606, 0.8604, 0.1601, 0.861, 0.134, 0.8751, 0.1345, 0.6636, 0.144, 0.6777, 0.1442, 0.6774, 0.1703, 0.6633, 0.17, 0.9025, 0.1811, 0.9165, 0.181, 0.9167, 0.207, 0.9027, 0.2071, 0.757, 0.1513, 0.7709, 0.1489, 0.7738, 0.1747, 0.7598, 0.1771, 0.7709, 0.1489, 0.757, 0.1513, 0.7477, 0.04525, 0.766, 0.04206, 0.8141, 0.4359, 0.815, 0.4636, 0.6426, 0.4519, 0.6418, 0.4291, 0.6777, 0.1442, 0.6636, 0.144, 0.6537, 0.04806, 0.6746, 0.03832, 0.9298, 0.3133, 0.9137, 0.3037, 0.9027, 0.2071, 0.9167, 0.207, 0.8893, 0.0291, 0.8723, 0.02852, 0.8725, 0.01727, 0.8896, 0.01785, 0.7465, 0.03411, 0.7634, 0.03125, 0.766, 0.04206, 0.7477, 0.04525, 0.5372, 0.3927, 0.5187, 0.3928, 0.5144, 0.3589, 0.5368, 0.3589, 0.98, 0.3954, 0.9809, 0.4108, 0.9427, 0.4108, 0.9417, 0.3954, 0.5359, 0.2804, 0.5131, 0.2742, 0.5142, 0.2258, 0.5372, 0.239, 0.1413, 0.1801, 0.1468, 0.1928, 0.06275, 0.1813, 0.06326, 0.1709, 0.4824, 0.4198, 0.4627, 0.4198, 0.4692, 0.3784, 0.4824, 0.3784, 0.1955, 0.1905, 0.1829, 0.1763, 0.1942, 0.102, 0.2022, 0.1025, 0.5661, 0.1077, 0.5582, 0.1087, 0.5518, 0.03402, 0.5706, 0.01824, 0.4943, 0.3035, 0.5022, 0.3035, 0.5105, 0.3784, 0.4972, 0.3784, 0.4774, 0.3035, 0.4854, 0.3035, 0.4824, 0.3784, 0.4692, 0.3784, 0.4854, 0.3035, 0.4774, 0.3035, 0.4774, 0.2962, 0.4854, 0.2962, 0.1947, 0.09469, 0.2027, 0.09525, 0.2022, 0.1025, 0.1942, 0.102, 0.2377, 0.09544, 0.2457, 0.09544, 0.2457, 0.1028, 0.2377, 0.1028, 0.4943, 0.2962, 0.5022, 0.2962, 0.5022, 0.3035, 0.4943, 0.3035, 0.2457, 0.09544, 0.2377, 0.09544, 0.2376, 0.02581, 0.243, 0.02749, 0.4972, 0.2283, 0.502, 0.2266, 0.5022, 0.2962, 0.4943, 0.2962, 0.4776, 0.2266, 0.4824, 0.2283, 0.4854, 0.2962, 0.4774, 0.2962, 0.2021, 0.02709, 0.2075, 0.02579, 0.2027, 0.09525, 0.1947, 0.09469, 0.7428, 0.7512, 0.7565, 0.7466, 0.7565, 0.769, 0.7428, 0.7644, 0.8125, 0.7644, 0.7988, 0.769, 0.7988, 0.7466, 0.8125, 0.7512, 0.8305, 0.769, 0.8167, 0.7644, 0.8167, 0.7512, 0.8305, 0.7466, 0.8865, 0.7644, 0.8728, 0.769, 0.8728, 0.7466, 0.8865, 0.7512, 0.7988, 0.769, 0.8125, 0.7644, 0.7992, 0.8578, 0.788, 0.8578, 0.8413, 0.8578, 0.8301, 0.8578, 0.8167, 0.7644, 0.8305, 0.769, 0.8734, 0.8578, 0.862, 0.8578, 0.8728, 0.769, 0.8865, 0.7644, 0.7673, 0.8578, 0.7559, 0.8578, 0.7428, 0.7644, 0.7565, 0.769, 0.908, 0.02779, 0.908, 0.01809, 0.9191, 0.01782, 0.9221, 0.02771, 0.5368, 0.3589, 0.5144, 0.3589, 0.5131, 0.2742, 0.5359, 0.2804, 0.3711, 0.219, 0.2912, 0.219, 0.2865, 0.1967, 0.3712, 0.1909, 0.4161, 0.1714, 0.4128, 0.09158, 0.4793, 0.08879, 0.4826, 0.1687, 0.06097, 0.2093, 0.1407, 0.2148, 0.1395, 0.2312, 0.05984, 0.2256, 0.5368, 0.3589, 0.5359, 0.2804, 0.5504, 0.2803, 0.5513, 0.3589, 0.3711, 0.2354, 0.2912, 0.2354, 0.2912, 0.219, 0.3711, 0.219, 0.06275, 0.1813, 0.1468, 0.1928, 0.1407, 0.2148, 0.06097, 0.2093, 0.8535, 0.3767, 0.8535, 0.3632, 0.8634, 0.3354, 0.8746, 0.3354, 0.8845, 0.3632, 0.8845, 0.3767, 0.8746, 0.3832, 0.8634, 0.3832, 0.8873, 0.315, 0.8871, 0.3247, 0.8786, 0.3244, 0.8788, 0.3147, 0.6537, 0.3238, 0.6536, 0.3335, 0.645, 0.3334, 0.6451, 0.3237, 0.6777, 0.3242, 0.6776, 0.3339, 0.6536, 0.3335, 0.6537, 0.3238, 0.6848, 0.3243, 0.6847, 0.334, 0.6776, 0.3339, 0.6777, 0.3242, 0.8788, 0.3147, 0.8786, 0.3244, 0.8546, 0.3235, 0.8548, 0.3138, 0.9221, 0.02771, 0.9191, 0.01782, 0.9275, 0.01728, 0.9305, 0.02716, 0.7973, 0.3254, 0.7955, 0.3358, 0.7845, 0.3374, 0.7834, 0.3278, 0.06326, 0.1709, 0.06275, 0.1813, 0.02898, 0.1789, 0.02962, 0.1669, 0.9417, 0.3782, 0.9427, 0.3628, 0.9809, 0.3591, 0.98, 0.3782, 0.06182, 0.4972, 0.06162, 0.4957, 0.07348, 0.4936, 0.07233, 0.4985, 0.7541, 0.3995, 0.7558, 0.3657, 0.7837, 0.3684, 0.7821, 0.4013, 0.7971, 0.01798, 0.8002, 0.01764, 0.7954, 0.03901, 0.7933, 0.03925, 0.7828, 0.02912, 0.7949, 0.01904, 0.9417, 0.3782, 0.98, 0.3782, 0.98, 0.3954, 0.9417, 0.3954, 0.7378, 0.3984, 0.7395, 0.3646, 0.7558, 0.3657, 0.7541, 0.3995, 0.6862, 0.7403, 0.6861, 0.748, 0.6716, 0.748, 0.6718, 0.7396, 0.6637, 0.7482, 0.6626, 0.8406, 0.6303, 0.8408, 0.6326, 0.7483, 0.6564, 0.7396, 0.6637, 0.7482, 0.6326, 0.7483, 0.6324, 0.7409, 0.02898, 0.1789, 0.06275, 0.1813, 0.06097, 0.2093, 0.01849, 0.2164, 0.01744, 0.2152, 0.01849, 0.2164, 0.06097, 0.2093, 0.05984, 0.2256, 0.01658, 0.2226, 0.0169, 0.2181, 0.6218, 0.8625, 0.6217, 0.8856, 0.609, 0.8856, 0.609, 0.8624, 0.6861, 0.748, 0.6834, 0.8402, 0.6745, 0.8402, 0.6716, 0.748, 0.6218, 0.8407, 0.6218, 0.8625, 0.609, 0.8624, 0.609, 0.8407, 0.5733, 0.8968, 0.5733, 0.8046, 0.586, 0.8045, 0.5876, 0.8968, 0.6631, 0.8624, 0.6637, 0.8855, 0.6313, 0.8856, 0.6308, 0.8625, 0.5733, 0.8046, 0.5733, 0.7829, 0.586, 0.7828, 0.586, 0.8045, 0.6626, 0.8406, 0.6631, 0.8624, 0.6308, 0.8625, 0.6303, 0.8408, 0.6834, 0.8402, 0.6834, 0.8619, 0.6745, 0.8619, 0.6745, 0.8402, 0.6834, 0.885, 0.6807, 0.9054, 0.6772, 0.9054, 0.6745, 0.885, 0.6834, 0.8619, 0.6834, 0.885, 0.6745, 0.885, 0.6745, 0.8619, 0.6217, 0.8856, 0.6117, 0.9056, 0.609, 0.9056, 0.609, 0.8856, 0.5733, 0.7829, 0.5733, 0.7598, 0.586, 0.7597, 0.586, 0.7828, 0.7297, 0.7644, 0.7262, 0.7644, 0.7246, 0.7637, 0.7246, 0.7625, 0.7314, 0.7625, 0.7314, 0.7637, 0.5733, 0.7598, 0.5733, 0.7395, 0.576, 0.7395, 0.586, 0.7597, 0.6637, 0.8855, 0.6518, 0.9055, 0.645, 0.9055, 0.6313, 0.8856, 0.04223, 0.8189, 0.03863, 0.8194, 0.03826, 0.8183, 0.04061, 0.8173, 0.3542, 0.3028, 0.3521, 0.3046, 0.3514, 0.3032, 0.3529, 0.3007, 0.6283, 0.7483, 0.6234, 0.7482, 0.6234, 0.7396, 0.6283, 0.7399, 0.5925, 0.9044, 0.5876, 0.9042, 0.5876, 0.8968, 0.5925, 0.8967, 0.6745, 0.8402, 0.6655, 0.8404, 0.6667, 0.7481, 0.6716, 0.748, 0.6861, 0.748, 0.691, 0.7481, 0.6924, 0.8404, 0.6834, 0.8402, 0.6834, 0.8402, 0.6924, 0.8404, 0.6924, 0.8621, 0.6834, 0.8619, 0.6655, 0.8404, 0.6745, 0.8402, 0.6745, 0.8619, 0.6655, 0.8621, 0.6745, 0.885, 0.6655, 0.8852, 0.6655, 0.8621, 0.6745, 0.8619, 0.6834, 0.8619, 0.6924, 0.8621, 0.6924, 0.8852, 0.6834, 0.885, 0.6772, 0.9054, 0.6756, 0.9054, 0.6655, 0.8852, 0.6745, 0.885, 0.6834, 0.885, 0.6924, 0.8852, 0.6823, 0.9054, 0.6807, 0.9054, 0.6234, 0.7396, 0.6234, 0.7482, 0.609, 0.7482, 0.609, 0.7396, 0.8769, 0.2594, 0.8909, 0.2598, 0.8791, 0.3116, 0.8627, 0.311, 0.7863, 0.2709, 0.8002, 0.2686, 0.7987, 0.2974, 0.7848, 0.2997, 0.9317, 0.08349, 0.9176, 0.08357, 0.9128, 0.0553, 0.9268, 0.05522, 0.6412, 0.3703, 0.6189, 0.3823, 0.618, 0.3823, 0.6307, 0.3703, 0.8873, 0.315, 0.8788, 0.3147, 0.8791, 0.3116, 0.8933, 0.288, 0.9221, 0.02771, 0.9305, 0.02716, 0.9353, 0.05467, 0.9268, 0.05522, 0.6537, 0.3238, 0.6451, 0.3237, 0.6401, 0.2964, 0.6535, 0.3207, 0.6412, 0.3568, 0.6412, 0.3703, 0.6307, 0.3703, 0.6307, 0.3568, 0.2734, 0.6492, 0.2734, 0.6785, 0.256, 0.683, 0.256, 0.6574, 0.1645, 0.7456, 0.1436, 0.7091, 0.1581, 0.7016, 0.1788, 0.7381, 0.252, 0.8746, 0.2464, 0.8792, 0.2469, 0.8724, 0.241, 0.9264, 0.241, 0.9358, 0.2235, 0.9385, 0.2235, 0.9291, 0.1795, 0.7591, 0.1997, 0.7784, 0.221, 0.8169, 0.126, 0.8396, 0.1302, 0.8364, 0.1302, 0.8426, 0.2872, 0.7481, 0.2914, 0.8096, 0.2712, 0.7515, 0.2672, 0.7225, 0.8892, 0.6252, 0.8892, 0.6121, 0.9039, 0.6121, 0.1829, 0.6876, 0.1912, 0.6827, 0.2119, 0.7192, 0.2036, 0.724, 0.05779, 0.8605, 0.05193, 0.8394, 0.07616, 0.8484, 0.07659, 0.8649, 0.1788, 0.7381, 0.1954, 0.7289, 0.2162, 0.767, 0.1997, 0.7784, 0.2285, 0.8282, 0.221, 0.8169, 0.2449, 0.819, 0.2498, 0.8281, 0.8851, 0.656, 0.8209, 0.6796, 0.8209, 0.656, 0.8892, 0.6252, 0.8209, 0.6085, 0.8209, 0.5516, 0.8556, 0.5516, 0.8892, 0.6121, 0.9387, 0.6085, 0.9039, 0.6121, 0.9163, 0.5516, 0.9539, 0.5516, 0.2744, 0.858, 0.297, 0.8667, 0.2718, 0.8872, 0.252, 0.8746, 0.2026, 0.9568, 0.2026, 0.9399, 0.2235, 0.9385, 0.2249, 0.9569, 0.1581, 0.7016, 0.1427, 0.6782, 0.1613, 0.6699, 0.1747, 0.6924, 0.3053, 0.9686, 0.3072, 0.9893, 0.2807, 0.9779, 0.277, 0.9546, 0.2066, 0.6732, 0.1912, 0.6827, 0.1778, 0.6602, 0.1933, 0.6485, 0.2026, 0.9015, 0.2249, 0.8993, 0.2235, 0.9197, 0.2026, 0.9211, 0.07082, 0.9227, 0.05779, 0.8605, 0.07659, 0.8649, 0.07595, 0.9123, 0.1645, 0.7456, 0.1788, 0.7381, 0.1997, 0.7784, 0.1795, 0.7591, 0.2162, 0.767, 0.2449, 0.819, 0.221, 0.8169, 0.1997, 0.7784, 0.9387, 0.6085, 0.8851, 0.656, 0.8892, 0.6252, 0.9039, 0.6121, 0.8209, 0.656, 0.8209, 0.6085, 0.8892, 0.6121, 0.8892, 0.6252, 0.8556, 0.5516, 0.9163, 0.5516, 0.9039, 0.6121, 0.8892, 0.6121, 0.256, 0.8504, 0.2744, 0.858, 0.252, 0.8746, 0.2469, 0.8724, 0.2718, 0.8872, 0.2569, 0.8994, 0.2464, 0.8792, 0.252, 0.8746, 0.2235, 0.9385, 0.241, 0.9358, 0.2297, 0.9556, 0.2249, 0.9569, 0.2026, 0.9015, 0.2026, 0.8835, 0.2249, 0.8944, 0.2249, 0.8993, 0.3552, 0.9542, 0.3819, 0.955, 0.3819, 0.9936, 0.3779, 0.9935, 0.241, 0.917, 0.2235, 0.9197, 0.2249, 0.8993, 0.2297, 0.898, 0.1829, 0.6876, 0.1747, 0.6924, 0.1613, 0.6699, 0.1695, 0.6651, 0.2026, 0.9305, 0.2026, 0.9211, 0.2235, 0.9197, 0.2235, 0.9291, 0.3179, 0.8496, 0.297, 0.8667, 0.2744, 0.858, 0.3001, 0.837, 0.1747, 0.6924, 0.1954, 0.7289, 0.1788, 0.7381, 0.1581, 0.7016, 0.2943, 0.6507, 0.2943, 0.6763, 0.2734, 0.6785, 0.2734, 0.6492, 0.2119, 0.7192, 0.1912, 0.6827, 0.2066, 0.6732, 0.2199, 0.6963, 0.2964, 0.7584, 0.2985, 0.8199, 0.2914, 0.8096, 0.2872, 0.7481, 0.9539, 0.5223, 0.9539, 0.5516, 0.9163, 0.5516, 0.9041, 0.5223, 0.2943, 0.6763, 0.2943, 0.6507, 0.3052, 0.6507, 0.3052, 0.6763, 0.8209, 0.656, 0.8209, 0.6796, 0.7878, 0.6796, 0.7878, 0.656, 0.2026, 0.9399, 0.2026, 0.9568, 0.1918, 0.9568, 0.1918, 0.9399, 0.2026, 0.8835, 0.2026, 0.9015, 0.1918, 0.9015, 0.1918, 0.8835, 0.2026, 0.9015, 0.2026, 0.9211, 0.1918, 0.9211, 0.1918, 0.9015, 0.2943, 0.6507, 0.2943, 0.6282, 0.3052, 0.6282, 0.3052, 0.6507, 0.2026, 0.9305, 0.2026, 0.9399, 0.1918, 0.9399, 0.1918, 0.9305, 0.07082, 0.9227, 0.07659, 0.9434, 0.07015, 0.9452, 0.06439, 0.9245, 0.05193, 0.8394, 0.05779, 0.8605, 0.04739, 0.8634, 0.04153, 0.8423, 0.1325, 0.78, 0.1706, 0.78, 0.1706, 0.793, 0.1325, 0.793, 0.8209, 0.5516, 0.8209, 0.6085, 0.7878, 0.6085, 0.7878, 0.5516, 0.8146, 0.5223, 0.8209, 0.5516, 0.7878, 0.5516, 0.7878, 0.5223, 0.2569, 0.8994, 0.2718, 0.8872, 0.2786, 0.8957, 0.2637, 0.9079, 0.05779, 0.8605, 0.07082, 0.9227, 0.06439, 0.9245, 0.04739, 0.8634, 0.2718, 0.8872, 0.297, 0.8667, 0.3038, 0.8751, 0.2786, 0.8957, 0.8209, 0.6085, 0.8209, 0.656, 0.7878, 0.656, 0.7878, 0.6085, 0.1225, 0.8374, 0.1258, 0.8368, 0.1258, 0.8561, 0.1231, 0.8568, 0.2498, 0.6305, 0.2367, 0.6439, 0.2346, 0.6402, 0.2468, 0.6284, 0.2066, 0.6732, 0.1933, 0.6485, 0.2346, 0.6402, 0.2367, 0.6439, 0.3072, 0.9459, 0.3053, 0.9686, 0.277, 0.9546, 0.2829, 0.9362, 0.2297, 0.898, 0.2249, 0.8944, 0.2241, 0.84, 0.2412, 0.8563, 0.2249, 0.8944, 0.2026, 0.8835, 0.2051, 0.8378, 0.2241, 0.84, 0.3369, 0.6492, 0.3543, 0.6574, 0.3543, 0.683, 0.3369, 0.6785, 0.05031, 0.7138, 0.06443, 0.7225, 0.04373, 0.7594, 0.02941, 0.7503, 0.2936, 0.9263, 0.2946, 0.9317, 0.288, 0.9309, 0.1426, 0.9264, 0.1601, 0.9291, 0.1601, 0.9385, 0.1426, 0.9358, 0.06533, 0.6998, 0.107, 0.6406, 0.08553, 0.6806, 0.1353, 0.8412, 0.1305, 0.8395, 0.1353, 0.8363, 0.3231, 0.7481, 0.3431, 0.7225, 0.3391, 0.7515, 0.3189, 0.8096, 0.6864, 0.6252, 0.6716, 0.6121, 0.6864, 0.6121, 0.06849, 0.774, 0.08919, 0.7372, 0.09748, 0.742, 0.07677, 0.7788, 0.03699, 0.8663, 0.02324, 0.88, 0.0151, 0.8657, 0.03113, 0.8453, 0.06443, 0.7225, 0.08553, 0.6806, 0.102, 0.6922, 0.08091, 0.7324, 0.1146, 0.6285, 0.1359, 0.6285, 0.1309, 0.6383, 0.107, 0.6406, 0.6905, 0.656, 0.6864, 0.6252, 0.7546, 0.656, 0.7546, 0.6796, 0.7546, 0.6085, 0.6864, 0.6121, 0.7199, 0.5516, 0.7546, 0.5516, 0.6368, 0.6085, 0.6217, 0.5516, 0.6593, 0.5516, 0.6716, 0.6121, 0.3143, 0.9077, 0.2936, 0.9263, 0.2854, 0.9042, 0.3106, 0.8836, 0.181, 0.9568, 0.1588, 0.9569, 0.1601, 0.9385, 0.181, 0.9399, 0.04373, 0.7594, 0.0602, 0.7692, 0.04696, 0.791, 0.0285, 0.7817, 0.2734, 0.9569, 0.2451, 0.9709, 0.2488, 0.9475, 0.2752, 0.9362, 0.09236, 0.7874, 0.07918, 0.811, 0.06353, 0.8005, 0.07677, 0.7788, 0.181, 0.9015, 0.181, 0.9211, 0.1601, 0.9197, 0.1588, 0.8993, 0.05795, 0.9263, 0.04822, 0.9202, 0.02324, 0.88, 0.03699, 0.8663, 0.05031, 0.7138, 0.06533, 0.6998, 0.08553, 0.6806, 0.06443, 0.7225, 0.102, 0.6922, 0.08553, 0.6806, 0.107, 0.6406, 0.1309, 0.6383, 0.6368, 0.6085, 0.6716, 0.6121, 0.6864, 0.6252, 0.6905, 0.656, 0.7546, 0.656, 0.6864, 0.6252, 0.6864, 0.6121, 0.7546, 0.6085, 0.7199, 0.5516, 0.6864, 0.6121, 0.6716, 0.6121, 0.6593, 0.5516, 0.3179, 0.9274, 0.2946, 0.9317, 0.2936, 0.9263, 0.3143, 0.9077, 0.2854, 0.9042, 0.2936, 0.9263, 0.288, 0.9309, 0.2705, 0.9164, 0.1601, 0.9385, 0.1588, 0.9569, 0.154, 0.9556, 0.1426, 0.9358, 0.181, 0.9015, 0.1588, 0.8993, 0.1588, 0.8944, 0.181, 0.8835, 0.3581, 0.6631, 0.3808, 0.6237, 0.3848, 0.6236, 0.3848, 0.6625, 0.1426, 0.917, 0.154, 0.898, 0.1588, 0.8993, 0.1601, 0.9197, 0.06849, 0.774, 0.05525, 0.7958, 0.04696, 0.791, 0.0602, 0.7692, 0.181, 0.9305, 0.1601, 0.9291, 0.1601, 0.9197, 0.181, 0.9211, 0.03386, 0.7083, 0.05031, 0.7138, 0.02941, 0.7503, 0.01682, 0.7381, 0.0602, 0.7692, 0.04373, 0.7594, 0.06443, 0.7225, 0.08091, 0.7324, 0.316, 0.6507, 0.3369, 0.6492, 0.3369, 0.6785, 0.316, 0.6763, 0.09748, 0.742, 0.1056, 0.7643, 0.09236, 0.7874, 0.07677, 0.7788, 0.3139, 0.7584, 0.3231, 0.7481, 0.3189, 0.8096, 0.3118, 0.8199, 0.6217, 0.5223, 0.6715, 0.5223, 0.6593, 0.5516, 0.6217, 0.5516, 0.316, 0.6763, 0.3052, 0.6763, 0.3052, 0.6507, 0.316, 0.6507, 0.7546, 0.656, 0.7878, 0.656, 0.7878, 0.6796, 0.7546, 0.6796, 0.181, 0.9399, 0.1918, 0.9399, 0.1918, 0.9568, 0.181, 0.9568, 0.181, 0.8835, 0.1918, 0.8835, 0.1918, 0.9015, 0.181, 0.9015, 0.181, 0.9015, 0.1918, 0.9015, 0.1918, 0.9211, 0.181, 0.9211, 0.316, 0.6507, 0.3052, 0.6507, 0.3052, 0.6282, 0.316, 0.6282, 0.181, 0.9305, 0.1918, 0.9305, 0.1918, 0.9399, 0.181, 0.9399, 0.05795, 0.9263, 0.06439, 0.9245, 0.07015, 0.9452, 0.06371, 0.947, 0.03113, 0.8453, 0.04153, 0.8423, 0.04739, 0.8634, 0.03699, 0.8663, 0.1325, 0.8061, 0.1325, 0.793, 0.1706, 0.793, 0.1706, 0.8061, 0.7546, 0.5516, 0.7878, 0.5516, 0.7878, 0.6085, 0.7546, 0.6085, 0.761, 0.5223, 0.7878, 0.5223, 0.7878, 0.5516, 0.7546, 0.5516, 0.2705, 0.9164, 0.2637, 0.9079, 0.2786, 0.8957, 0.2854, 0.9042, 0.03699, 0.8663, 0.04739, 0.8634, 0.06439, 0.9245, 0.05795, 0.9263, 0.2854, 0.9042, 0.2786, 0.8957, 0.3038, 0.8751, 0.3106, 0.8836, 0.7546, 0.6085, 0.7878, 0.6085, 0.7878, 0.656, 0.7546, 0.656, 0.1222, 0.8378, 0.119, 0.8569, 0.1165, 0.856, 0.119, 0.8368, 0.1359, 0.828, 0.1329, 0.8301, 0.1204, 0.8201, 0.1225, 0.8166, 0.09236, 0.7874, 0.1225, 0.8166, 0.1204, 0.8201, 0.07918, 0.811, 0.2752, 0.9796, 0.2509, 0.9893, 0.2451, 0.9709, 0.2734, 0.9569, 0.154, 0.898, 0.1424, 0.8563, 0.1596, 0.84, 0.1588, 0.8944, 0.1588, 0.8944, 0.1596, 0.84, 0.1786, 0.8378, 0.181, 0.8835, 0.3118, 0.8199, 0.3052, 0.8199, 0.3052, 0.7584, 0.3139, 0.7584, 0.181, 0.9211, 0.1918, 0.9211, 0.1918, 0.9305, 0.181, 0.9305, 0.08091, 0.7324, 0.102, 0.6922, 0.09687, 0.7211, 0.08919, 0.7372, 0.7546, 0.5516, 0.7199, 0.5516, 0.7328, 0.5223, 0.761, 0.5223, 0.181, 0.9399, 0.1601, 0.9385, 0.1601, 0.9291, 0.181, 0.9305, 0.07677, 0.7788, 0.06353, 0.8005, 0.05525, 0.7958, 0.06849, 0.774, 0.0602, 0.7692, 0.08091, 0.7324, 0.08919, 0.7372, 0.06849, 0.774, 0.7199, 0.5516, 0.6593, 0.5516, 0.6715, 0.5223, 0.7328, 0.5223, 0.1426, 0.917, 0.1601, 0.9197, 0.1601, 0.9291, 0.1426, 0.9264, 0.2985, 0.8199, 0.2964, 0.7584, 0.3052, 0.7584, 0.3052, 0.8199, 0.2026, 0.9211, 0.2026, 0.9305, 0.1918, 0.9305, 0.1918, 0.9211, 0.1954, 0.7289, 0.2036, 0.724, 0.2111, 0.7385, 0.2162, 0.767, 0.8209, 0.5516, 0.8146, 0.5223, 0.8428, 0.5223, 0.8556, 0.5516, 0.2026, 0.9399, 0.2026, 0.9305, 0.2235, 0.9291, 0.2235, 0.9385, 0.1912, 0.6827, 0.1829, 0.6876, 0.1695, 0.6651, 0.1778, 0.6602, 0.1747, 0.6924, 0.1829, 0.6876, 0.2036, 0.724, 0.1954, 0.7289, 0.8556, 0.5516, 0.8428, 0.5223, 0.9041, 0.5223, 0.9163, 0.5516, 0.241, 0.917, 0.241, 0.9264, 0.2235, 0.9291, 0.2235, 0.9197])
me_cube_001.materials.append(mat_material)
me_cube_001.use_remesh_fix_poles = True
me_cube_001.use_remesh_preserve_attributes = False
me_cube_001.use_mirror_vertex_groups = False
me_cube_001.update()
arm_metarig = bpy.data.armatures.new('metarig')  # bones are not reproduced

# ---- objects
ob_cube = bpy.data.objects.new('Cube', me_cube_001)
ob_metarig = bpy.data.objects.new('metarig', arm_metarig)

# ---- transforms, parenting, visibility, modifiers, constraints
ob_cube.parent = ob_metarig
ob_cube.matrix_parent_inverse = Matrix(((0.06992, -0.0, 0.0, -0.0), (-0.0, 0.06992, -0.0, 0.0), (0.0, -0.0, 0.06992, -0.0), (-0.0, 0.0, -0.0, 1.0)))
ob_cube.location = (0.0, 0.0, 0.0)
ob_cube.lineart.crease_threshold = 0.0
_vg = ob_cube.vertex_groups.new(name='spine')
for _i, _w in zip([2, 10, 70, 71, 146, 182, 183, 184, 196, 197, 260, 261, 348], [0.7534, 0.01201, 0.1575, 0.0531, 0.01782, 0.7491, 0.05759, 0.8644, 0.005839, 0.01177, 0.1568, 0.05285, 0.008013]): _vg.add([_i], _w, 'REPLACE')
_vg = ob_cube.vertex_groups.new(name='spine.001')
_vg = ob_cube.vertex_groups.new(name='spine.002')
for _i, _w in zip([1, 3, 4, 6, 7, 8, 9, 10, 11, 181, 183, 185, 186, 187, 188, 192, 193, 194, 195, 196, 197, 198, 199], [0.007711, 0.1146, 0.0606, 0.1109, 0.03553, 0.1091, 0.0283, 0.6929, 0.5887, 0.007711, 0.01459, 0.1145, 0.06061, 0.1135, 0.05987, 0.1109, 0.03553, 0.1091, 0.0283, 0.8294, 0.6929, 0.7509, 0.5887]): _vg.add([_i], _w, 'REPLACE')
_vg = ob_cube.vertex_groups.new(name='spine.003')
for _i, _w in zip([4, 6, 10, 12, 13, 74, 78, 79, 80, 81, 83, 86, 186, 187, 188, 191, 192, 196, 197, 200, 201, 203, 264, 268, 269, 270, 271, 273], [0.738, 0.008895, 0.05015, 0.04283, 0.2033, 0.08875, 0.7996, 0.7704, 0.8193, 0.5012, 0.007688, 0.009171, 0.7375, 0.0278, 0.838, 0.8227, 0.008859, 0.05197, 0.05013, 0.04114, 0.2112, 0.1605, 0.08855, 0.7886, 0.7678, 0.8102, 0.5005, 0.007666]): _vg.add([_i], _w, 'REPLACE')
_vg = ob_cube.vertex_groups.new(name='spine.004')
for _i, _w in zip([12, 13, 78, 80, 81, 191, 200, 201, 202, 203, 268, 269, 270, 271, 378, 379, 380, 381, 382, 383, 384, 385, 387, 402, 403, 404, 405, 406, 407, 408, 409, 410, 411, 412, 413, 419, 420, 424, 425, 432, 433, 434, 435, 436, 437, 438, 439, 441, 456, 457, 458, 459, 460, 461, 462, 463, 464, 465, 466, 467, 473, 474, 478, 479, 480, 481, 488, 489, 490, 491, 495, 502, 503, 504, 505, 508, 509, 510, 512, 513, 514, 515, 518, 519], [0.7979, 0.7524, 0.06093, 0.0908, 0.4191, 0.08324, 0.8007, 0.7406, 0.8682, 0.8064, 0.06211, 0.000631, 0.09391, 0.4139, 0.1733, 0.2714, 0.169, 0.1188, 0.07952, 0.03149, 0.01312, 0.0625, 0.01851, 0.312, 0.5999, 0.3735, 0.2211, 0.2061, 0.09914, 0.09112, 0.1899, 0.1268, 0.1824, 0.07736, 0.06155, 0.01206, 0.02725, 0.04301, 0.05106, 0.1733, 0.2714, 0.169, 0.1188, 0.07952, 0.03149, 0.01312, 0.0625, 0.01851, 0.312, 0.5999, 0.3735, 0.2211, 0.2061, 0.09914, 0.09112, 0.1899, 0.1268, 0.1824, 0.07736, 0.06155, 0.01206, 0.02725, 0.04301, 0.05106, 0.1802, 0.2924, 0.8487, 0.403, 0.2129, 0.1008, 0.05133, 0.03681, 0.0523, 0.0751, 0.06707, 0.01575, 0.006558, 0.07607, 0.03681, 0.0523, 0.0751, 0.06707, 0.01575, 0.006558]): _vg.add([_i], _w, 'REPLACE')
_vg = ob_cube.vertex_groups.new(name='spine.005')
for _i, _w in zip([378, 379, 380, 381, 382, 384, 385, 386, 387, 388, 389, 393, 394, 395, 396, 397, 399, 400, 432, 433, 434, 435, 436, 438, 439, 440, 441, 442, 443, 447, 448, 449, 450, 451, 453, 454, 480, 481, 482, 483, 486, 487, 506, 507, 509, 511, 516, 517, 519], [0.05963, 0.02723, 0.006854, 0.05562, 0.001405, 0.1017, 0.1091, 0.3114, 0.2689, 0.3178, 0.3179, 0.003006, 0.07604, 0.2691, 0.1473, 0.03028, 0.001697, 0.0452, 0.05963, 0.02723, 0.006854, 0.05562, 0.001405, 0.1017, 0.1091, 0.3114, 0.2689, 0.3178, 0.3179, 0.003006, 0.07604, 0.2691, 0.1473, 0.03028, 0.001697, 0.0452, 0.06212, 0.02931, 0.3127, 0.3153, 0.08057, 0.2947, 0.2935, 0.2326, 0.07347, 0.305, 0.2935, 0.2326, 0.07347]): _vg.add([_i], _w, 'REPLACE')
_vg = ob_cube.vertex_groups.new(name='spine.006')
for _i, _w in zip([378, 379, 380, 381, 382, 383, 384, 385, 386, 387, 388, 389, 390, 391, 392, 393, 394, 395, 396, 397, 398, 399, 400, 401, 402, 403, 404, 405, 406, 407, 408, 409, 410, 411, 412, 413, 414, 415, 416, 417, 418, 419, 420, 421, 422, 423, 424, 425, 426, 427, 428, 429, 430, 431, 432, 433, 434, 435, 436, 437, 438, 439, 440, 441, 442, 443, 444, 445, 446, 447, 448, 449, 450, 451, 452, 453, 454, 455, 456, 457, 458, 459, 460, 461, 462, 463, 464, 465, 466, 467, 468, 469, 470, 471, 472, 473, 474, 475, 476, 477, 478, 479, 480, 481, 482, 483, 484, 485, 486, 487, 488, 489, 490, 491, 492, 493, 494, 495, 496, 497, 498, 499, 500, 501, 502, 503, 504, 505, 506, 507, 508, 509, 510, 511, 512, 513, 514, 515, 516, 517, 518, 519], [0.7671, 0.69, 0.8026, 0.8255, 0.8948, 0.9357, 0.8667, 0.8284, 0.6663, 0.6968, 0.658, 0.6577, 0.9879, 0.9967, 0.9798, 0.9671, 0.9174, 0.7172, 0.8377, 0.9523, 0.9776, 0.9662, 0.9356, 0.9565, 0.675, 0.39, 0.6183, 0.7705, 0.7878, 0.8973, 0.9047, 0.8026, 0.8628, 0.8097, 0.917, 0.9295, 0.9896, 0.9943, 0.9896, 0.9833, 0.9826, 0.9615, 0.9571, 0.9814, 0.9737, 0.9789, 0.9506, 0.9465, 0.9903, 0.9904, 0.9905, 0.9903, 0.9902, 0.9903, 0.7671, 0.69, 0.8026, 0.8255, 0.8948, 0.9357, 0.8667, 0.8284, 0.6663, 0.6968, 0.658, 0.6577, 0.9879, 0.9967, 0.9798, 0.9671, 0.9174, 0.7172, 0.8377, 0.9523, 0.9776, 0.9662, 0.9356, 0.9565, 0.675, 0.39, 0.6183, 0.7705, 0.7878, 0.8973, 0.9047, 0.8026, 0.8628, 0.8097, 0.917, 0.9295, 0.9896, 0.9943, 0.9896, 0.9833, 0.9826, 0.9615, 0.9571, 0.9814, 0.9737, 0.9789, 0.9506, 0.9465, 0.7576, 0.6679, 0.6643, 0.6606, 0.9985, 0.9804, 0.9133, 0.6924, 0.1473, 0.5893, 0.7812, 0.8956, 0.9895, 0.9954, 0.9737, 0.9463, 0.9903, 0.9904, 0.9905, 0.9903, 0.9902, 0.9903, 0.9455, 0.9371, 0.9219, 0.9277, 0.6874, 0.7479, 0.9461, 0.9012, 0.921, 0.6765, 0.9455, 0.9371, 0.9219, 0.9277, 0.6874, 0.7479, 0.9461, 0.9012]): _vg.add([_i], _w, 'REPLACE')
_vg = ob_cube.vertex_groups.new(name='shoulder.L')
for _i, _w in zip([3, 4, 5, 8, 11, 12, 13, 74, 75, 76, 77, 78, 79, 80, 81, 82, 83, 84, 85, 86, 185, 187, 190], [0.4946, 0.07479, 0.8956, 0.01571, 0.01911, 0.118, 0.004138, 0.5586, 0.1238, 0.1009, 0.5951, 0.1141, 0.1268, 0.005899, 0.04988, 0.8296, 0.4047, 0.3448, 0.2755, 0.7357, 0.05012, 0.1352, 0.04174]): _vg.add([_i], _w, 'REPLACE')
_vg = ob_cube.vertex_groups.new(name='upper_arm.L')
for _i, _w in zip([3, 4, 6, 7, 8, 9, 74, 75, 76, 77, 79, 82, 83, 84, 85, 86, 87, 88, 89, 90, 91, 92, 93, 94, 95, 96, 97, 98, 99, 100, 101, 102], [0.0664, 0.02627, 0.01767, 0.05074, 0.002843, 0.06485, 0.3316, 0.8036, 0.8404, 0.3406, 0.01365, 0.1522, 0.5508, 0.6146, 0.7111, 0.2132, 0.9267, 0.9467, 0.9286, 0.9321, 0.9273, 0.9315, 0.9196, 0.9355, 0.1011, 0.08523, 0.08354, 0.1123, 0.08137, 0.1006, 0.113, 0.0937]): _vg.add([_i], _w, 'REPLACE')
_vg = ob_cube.vertex_groups.new(name='forearm.L')
for _i, _w in zip([87, 88, 89, 90, 91, 92, 93, 94, 95, 96, 97, 98, 99, 100, 101, 102, 103, 104, 105, 106, 107, 108, 109, 110, 111, 112, 113, 114, 115, 116, 117, 118], [0.07436, 0.0574, 0.07246, 0.07713, 0.06769, 0.07308, 0.08415, 0.06257, 0.8987, 0.9148, 0.9165, 0.8876, 0.9179, 0.899, 0.8867, 0.9056, 0.9048, 0.9627, 0.9507, 0.903, 0.9275, 0.905, 0.8948, 0.9319, 0.3716, 0.4603, 0.4654, 0.3896, 0.1738, 0.3246, 0.3367, 0.2003]): _vg.add([_i], _w, 'REPLACE')
_vg = ob_cube.vertex_groups.new(name='hand.L')
for _i, _w in zip([103, 104, 105, 106, 107, 108, 109, 110, 111, 112, 113, 114, 115, 116, 117, 118, 119, 120, 121, 122, 123, 124, 125, 126], [0.09495, 0.02258, 0.04622, 0.09658, 0.07115, 0.09468, 0.1049, 0.06663, 0.6282, 0.5393, 0.5341, 0.6101, 0.826, 0.6752, 0.6631, 0.7995, 0.9912, 0.9921, 0.9855, 0.9886, 0.9943, 0.996, 0.9933, 0.9882]): _vg.add([_i], _w, 'REPLACE')
_vg = ob_cube.vertex_groups.new(name='shoulder.R')
for _i, _w in zip([3, 5, 11, 12, 80, 185, 186, 187, 188, 189, 190, 191, 194, 198, 199, 200, 201, 202, 264, 265, 266, 267, 268, 269, 270, 271, 272, 273, 274, 275, 276], [0.2345, 0.04938, 0.02685, 0.02007, 0.04083, 0.6757, 0.08395, 0.6277, 0.04433, 0.9472, 0.9027, 0.06276, 0.0259, 0.0528, 0.06313, 0.1437, 0.02568, 0.09239, 0.5595, 0.1239, 0.1006, 0.5925, 0.125, 0.1374, 0.06535, 0.06689, 0.8259, 0.4044, 0.3371, 0.2456, 0.6371]): _vg.add([_i], _w, 'REPLACE')
_vg = ob_cube.vertex_groups.new(name='upper_arm.R')
for _i, _w in zip([185, 186, 192, 193, 194, 195, 264, 265, 266, 267, 269, 272, 273, 274, 275, 276, 277, 278, 279, 280, 281, 282, 283, 284, 285, 286, 287, 288, 289, 290, 291, 292], [0.0707, 0.02674, 0.01772, 0.05071, 0.004829, 0.06468, 0.3321, 0.8044, 0.8436, 0.3639, 0.01557, 0.1559, 0.5516, 0.6338, 0.7387, 0.3399, 0.9267, 0.9467, 0.9286, 0.9321, 0.9273, 0.9315, 0.9197, 0.9357, 0.1011, 0.08523, 0.08354, 0.1123, 0.08138, 0.1006, 0.113, 0.09371]): _vg.add([_i], _w, 'REPLACE')
_vg = ob_cube.vertex_groups.new(name='forearm.R')
for _i, _w in zip([277, 278, 279, 280, 281, 282, 283, 284, 285, 286, 287, 288, 289, 290, 291, 292, 293, 294, 295, 296, 297, 298, 299, 300, 301, 302, 303, 304, 305, 306, 307, 308], [0.07436, 0.0574, 0.07245, 0.07708, 0.06769, 0.07308, 0.08412, 0.06256, 0.8987, 0.9148, 0.9165, 0.8876, 0.9179, 0.899, 0.8867, 0.9056, 0.9048, 0.9627, 0.9507, 0.903, 0.9275, 0.905, 0.8948, 0.9319, 0.3716, 0.4603, 0.4654, 0.3896, 0.1738, 0.3246, 0.3367, 0.2003]): _vg.add([_i], _w, 'REPLACE')
_vg = ob_cube.vertex_groups.new(name='hand.R')
for _i, _w in zip([293, 294, 295, 296, 297, 298, 299, 300, 301, 302, 303, 304, 305, 306, 307, 308, 309, 310, 311, 312, 313, 314, 315, 316], [0.09495, 0.02258, 0.04622, 0.09658, 0.07115, 0.09468, 0.1049, 0.06663, 0.6282, 0.5393, 0.5342, 0.6101, 0.826, 0.6752, 0.6631, 0.7995, 0.9912, 0.9917, 0.9854, 0.9893, 0.9941, 0.9964, 0.9932, 0.9879]): _vg.add([_i], _w, 'REPLACE')
_vg = ob_cube.vertex_groups.new(name='breast.L')
for _i, _w in zip([3, 4, 6, 7, 8, 9, 10, 11, 70, 71, 72, 75, 76, 77, 196, 198], [0.0381, 0.0603, 0.7951, 0.8346, 0.7949, 0.8344, 0.1806, 0.2509, 0.006001, 0.01471, 0.007631, 0.0388, 0.03767, 0.01922, 0.02289, 0.06041]): _vg.add([_i], _w, 'REPLACE')
_vg = ob_cube.vertex_groups.new(name='breast.R')
for _i, _w in zip([185, 186, 192, 193, 194, 195, 196, 197, 198, 199, 260, 261, 262, 265, 266, 267], [0.03789, 0.06029, 0.7951, 0.8346, 0.7949, 0.8344, 0.02289, 0.1806, 0.06041, 0.2509, 0.005985, 0.0147, 0.007631, 0.03877, 0.03751, 0.01806]): _vg.add([_i], _w, 'REPLACE')
_vg = ob_cube.vertex_groups.new(name='pelvis.L')
for _i, _w in zip([1, 2, 7, 9, 11, 69, 70, 71, 72, 73, 135, 136, 137, 138, 139, 181, 183, 326], [0.6477, 0.1264, 0.03624, 0.04207, 0.01296, 0.002231, 0.7023, 0.812, 0.8697, 0.8945, 0.1012, 0.1234, 0.1381, 0.1093, 0.08855, 0.04653, 0.1505, 0.03045]): _vg.add([_i], _w, 'REPLACE')
_vg = ob_cube.vertex_groups.new(name='pelvis.R')
for _i, _w in zip([0, 1, 56, 57, 73, 135, 137, 176, 177, 179, 181, 182, 183, 184, 193, 195, 198, 199, 246, 247, 258, 259, 260, 261, 262, 263, 325, 326, 328, 329, 330, 331], [0.0296, 0.2317, 0.0296, 0.05791, 0.005019, 0.1744, 0.0115, 0.05094, 0.06585, 0.0895, 0.8311, 0.1345, 0.7066, 0.03333, 0.03704, 0.04365, 0.01197, 0.0404, 0.05094, 0.05956, 0.003532, 0.01574, 0.7048, 0.8147, 0.8751, 0.9164, 0.2585, 0.5082, 0.1303, 0.1655, 0.1116, 0.08928]): _vg.add([_i], _w, 'REPLACE')
_vg = ob_cube.vertex_groups.new(name='thigh.L')
for _i, _w in zip([0, 1, 38, 39, 40, 41, 42, 43, 44, 45, 46, 47, 48, 49, 50, 51, 52, 53, 54, 55, 56, 57, 58, 59, 60, 61, 62, 63, 64, 65, 66, 67, 68, 69, 70, 71, 72, 73, 135, 136, 137, 138, 139, 140, 141, 142, 143, 147, 176, 177, 178, 179, 246, 247, 249, 250, 251, 325, 326], [0.7954, 0.04723, 0.09391, 0.055, 0.04123, 0.01652, 0.05372, 0.08118, 0.1015, 0.09893, 0.9371, 0.9493, 0.9713, 0.9682, 0.9596, 0.9361, 0.9325, 0.9248, 0.9426, 0.967, 0.7954, 0.4375, 0.9316, 0.8832, 0.4015, 0.6048, 0.9674, 0.9825, 0.9836, 0.9811, 0.9449, 0.9614, 0.9622, 0.9497, 0.09635, 0.09032, 0.07211, 0.04321, 0.6132, 0.8484, 0.805, 0.8518, 0.8097, 0.05749, 0.06072, 0.1168, 0.117, 0.02391, 0.06941, 0.3286, 0.2706, 0.2797, 0.06941, 0.2706, 0.02393, 0.2021, 0.04492, 0.05717, 0.1625]): _vg.add([_i], _w, 'REPLACE')
_vg = ob_cube.vertex_groups.new(name='shin.L')
for _i, _w in zip([15, 16, 17, 18, 19, 20, 21, 22, 24, 25, 26, 27, 28, 29, 30, 31, 32, 33, 34, 35, 36, 37, 38, 39, 40, 41, 42, 43, 44, 45, 46, 47, 48, 49, 50, 51, 52, 53, 130, 131, 134, 169, 170, 171, 172, 173, 174, 175], [0.05686, 0.9956, 0.9901, 0.1017, 0.06542, 1.053, 1.003, 0.07408, 0.9942, 0.9802, 0.05558, 0.08288, 0.9849, 0.9791, 0.9995, 0.9991, 1.003, 1.0, 0.9978, 0.9963, 0.9962, 0.9974, 0.906, 0.9449, 0.9544, 0.9667, 0.9462, 0.9187, 0.8984, 0.901, 0.06216, 0.04952, 0.004936, 0.01213, 0.0297, 0.06344, 0.06708, 0.07465, 0.02226, 0.002755, 0.01442, 0.1077, 0.8665, 0.7872, 0.7856, 0.8611, 0.00983, 0.1046]): _vg.add([_i], _w, 'REPLACE')
_vg = ob_cube.vertex_groups.new(name='foot.L')
for _i, _w in zip([14, 15, 18, 19, 22, 23, 27, 127, 128, 129, 130, 131, 132, 133, 134, 168, 169, 170, 171, 172, 173, 174, 175], [0.01911, 0.8468, 0.5688, 0.06256, 0.4926, 0.8562, 0.1481, 0.7513, 0.7569, 0.01065, 0.3543, 0.1008, 0.003093, 0.8998, 0.3578, 0.9636, 0.8502, 0.02042, 0.1707, 0.08302, 0.006129, 0.8772, 0.5887]): _vg.add([_i], _w, 'REPLACE')
_vg = ob_cube.vertex_groups.new(name='toe.L')
for _i, _w in zip([14, 23, 128, 133, 168, 174], [0.9654, 0.1291, 0.2227, 0.06267, 0.002685, 0.004301]): _vg.add([_i], _w, 'REPLACE')
_vg = ob_cube.vertex_groups.new(name='heel.02.L')
for _i, _w in zip([15, 18, 19, 22, 26, 27, 127, 129, 130, 131, 132, 133, 134, 169, 170, 171, 172, 173, 174, 175], [0.1037, 0.3313, 0.8722, 0.4283, 0.9218, 0.7675, 0.207, 0.964, 0.6056, 0.8719, 0.9617, 0.01506, 0.5953, 0.07258, 0.09983, 0.04756, 0.1306, 0.1111, 0.06572, 0.3008]): _vg.add([_i], _w, 'REPLACE')
_vg = ob_cube.vertex_groups.new(name='thigh.R')
for _i, _w in zip([0, 54, 56, 57, 59, 60, 61, 135, 176, 177, 178, 179, 181, 183, 228, 229, 230, 231, 232, 233, 234, 235, 236, 237, 238, 239, 240, 241, 242, 243, 244, 245, 246, 247, 248, 249, 250, 251, 252, 253, 254, 255, 256, 257, 258, 259, 260, 261, 262, 263, 325, 326, 328, 329, 330, 331, 342, 343, 344, 345, 349], [0.1299, 0.02371, 0.1299, 0.4524, 0.02698, 0.2159, 0.05065, 0.07745, 0.8582, 0.5473, 0.2893, 0.5612, 0.05095, 0.004073, 0.09392, 0.05501, 0.04124, 0.01652, 0.05373, 0.08118, 0.1015, 0.09894, 0.9372, 0.9494, 0.9714, 0.9682, 0.9596, 0.9362, 0.9326, 0.925, 0.9554, 0.9717, 0.8582, 0.6196, 0.9321, 0.8847, 0.4154, 0.6083, 0.9677, 0.9831, 0.9851, 0.9861, 0.9453, 0.9619, 0.9632, 0.9522, 0.0964, 0.09041, 0.07227, 0.04414, 0.6337, 0.2041, 0.8494, 0.8087, 0.8523, 0.8103, 0.05891, 0.06261, 0.1188, 0.119, 0.03549]): _vg.add([_i], _w, 'REPLACE')
_vg = ob_cube.vertex_groups.new(name='shin.R')
for _i, _w in zip([205, 206, 207, 208, 209, 210, 211, 212, 214, 215, 216, 217, 218, 219, 220, 221, 222, 223, 224, 225, 226, 227, 228, 229, 230, 231, 232, 233, 234, 235, 236, 237, 238, 239, 240, 241, 242, 243, 320, 321, 324, 371, 372, 373, 374, 375, 376, 377], [0.05711, 0.9956, 0.9901, 0.1017, 0.06525, 1.053, 1.003, 0.07407, 0.9942, 0.9802, 0.05552, 0.08283, 0.9849, 0.9791, 0.9995, 0.9991, 1.003, 1.0, 0.9978, 0.9963, 0.9962, 0.9974, 0.906, 0.9449, 0.9544, 0.9667, 0.9462, 0.9187, 0.8984, 0.901, 0.06216, 0.04952, 0.004936, 0.01213, 0.0297, 0.06344, 0.06708, 0.07465, 0.02204, 0.002434, 0.01438, 0.1078, 0.8665, 0.7872, 0.7855, 0.8611, 0.009857, 0.1046]): _vg.add([_i], _w, 'REPLACE')
_vg = ob_cube.vertex_groups.new(name='foot.R')
for _i, _w in zip([204, 205, 208, 209, 212, 213, 217, 317, 318, 320, 321, 323, 324, 370, 371, 372, 373, 374, 375, 376, 377], [0.01241, 0.828, 0.5584, 0.06041, 0.4405, 0.6625, 0.1366, 0.6761, 0.6409, 0.3307, 0.08505, 0.2648, 0.2058, 0.9619, 0.8377, 0.01901, 0.1685, 0.07846, 0.003667, 0.8381, 0.5577]): _vg.add([_i], _w, 'REPLACE')
_vg = ob_cube.vertex_groups.new(name='toe.R')
for _i, _w in zip([204, 212, 213, 317, 318, 323, 324, 370, 376, 377], [0.9687, 0.0564, 0.3236, 0.05727, 0.337, 0.7004, 0.1651, 0.005573, 0.06627, 0.0227]): _vg.add([_i], _w, 'REPLACE')
_vg = ob_cube.vertex_groups.new(name='heel.02.R')
for _i, _w in zip([205, 208, 209, 212, 216, 217, 317, 319, 320, 321, 322, 323, 324, 371, 372, 373, 374, 375, 376, 377], [0.1125, 0.3368, 0.874, 0.429, 0.9223, 0.7686, 0.2416, 0.975, 0.6184, 0.8762, 0.9645, 0.00891, 0.5969, 0.07835, 0.1001, 0.04969, 0.1308, 0.1112, 0.06571, 0.3013]): _vg.add([_i], _w, 'REPLACE')
_vg = ob_cube.vertex_groups.new(name='Bone')
for _i, _w in zip([2, 57, 58, 59, 60, 61, 66, 139, 140, 141, 142, 143, 144, 145, 146, 147, 148, 149, 150, 151, 152, 153, 154, 155, 177, 178, 179, 180, 182, 184, 247, 248, 249, 250, 251, 256, 326, 327, 331, 332, 333, 334, 335, 342, 343, 344, 345, 346, 347, 348, 349, 350, 351, 352, 353, 354, 355, 356, 357], [0.0507, 0.03192, 0.05306, 0.07439, 0.3705, 0.331, 0.01054, 0.07566, 0.873, 0.869, 0.8337, 0.8345, 0.9415, 0.9682, 0.9231, 0.9281, 0.5352, 0.6518, 0.4122, 0.6944, 0.01427, 0.02597, 0.01915, 0.029, 0.04536, 0.4271, 0.0563, 0.9597, 0.05197, 0.03164, 0.03177, 0.05299, 0.07438, 0.3705, 0.3306, 0.01026, 0.06885, 0.9979, 0.07499, 0.515, 0.9082, 0.0001329, 0.03584, 0.8723, 0.8674, 0.8323, 0.8333, 0.9375, 0.966, 0.9292, 0.9211, 0.5352, 0.6517, 0.412, 0.6942, 0.01426, 0.02595, 0.01913, 0.02898]): _vg.add([_i], _w, 'REPLACE')
_vg = ob_cube.vertex_groups.new(name='Bone.001')
for _i, _w in zip([140, 141, 142, 143, 144, 148, 149, 150, 151, 152, 153, 154, 155, 156, 157, 158, 159, 332, 333, 334, 335, 342, 343, 344, 345, 346, 350, 351, 352, 353, 354, 355, 356, 357, 358, 359, 360, 361], [0.05654, 0.05759, 0.01219, 0.00873, 0.005073, 0.4622, 0.3426, 0.583, 0.3013, 0.9264, 0.9093, 0.9116, 0.9123, 0.003686, 0.01703, 0.01932, 0.01222, 0.4843, 0.09047, 0.9471, 0.9198, 0.05681, 0.05816, 0.01319, 0.00954, 0.007907, 0.4623, 0.3427, 0.5831, 0.3015, 0.9264, 0.9093, 0.9116, 0.9123, 0.003686, 0.01703, 0.01932, 0.01222]): _vg.add([_i], _w, 'REPLACE')
_vg = ob_cube.vertex_groups.new(name='Bone.002')
for _i, _w in zip([152, 153, 154, 155, 156, 157, 158, 159, 160, 161, 162, 163, 334, 335, 336, 337, 338, 339, 354, 355, 356, 357, 358, 359, 360, 361, 362, 363, 364, 365], [0.03272, 0.05249, 0.05358, 0.04593, 0.9716, 0.9644, 0.9631, 0.9668, 0.9775, 0.9761, 0.9752, 0.9741, 0.005495, 0.02439, 0.9819, 0.9745, 0.9835, 0.9773, 0.03272, 0.05249, 0.05358, 0.04593, 0.9716, 0.9644, 0.9631, 0.9668, 0.9775, 0.9761, 0.9752, 0.9741]): _vg.add([_i], _w, 'REPLACE')
_vg = ob_cube.vertex_groups.new(name='Bone.003')
for _i, _w in zip([164, 165, 166, 167, 340, 341, 366, 367, 368, 369], [0.9907, 0.991, 0.9907, 0.9863, 0.9968, 0.9931, 0.9907, 0.991, 0.9907, 0.9863]): _vg.add([_i], _w, 'REPLACE')
_m = ob_cube.modifiers.new('Armature', 'ARMATURE')
_m.object = ob_metarig
ob_metarig.location = (0.0, 0.0, 0.0)
ob_metarig.scale = (14.3, 14.3, 14.3)
ob_metarig.lineart.crease_threshold = 0.0

# ---- collection membership
col_collection.objects.link(ob_cube)
col_collection.objects.link(ob_metarig)

# ---- scene / render settings (as saved in the file)
scene.frame_start = 1; scene.frame_end = 250; scene.frame_set(1)
scene.render.engine = 'CYCLES'
scene.cycles.use_denoising = False
scene.cycles.samples = 128
scene.cycles.sampling_pattern = 'TABULATED_SOBOL'
scene.cycles.use_adaptive_sampling = False
scene.cycles.use_light_tree = False
scene.cycles.bake_type = 'AO'
scene.view_settings.view_transform = 'Filmic'
bpy.context.view_layer.update()

# ---- added for rendering (the .blend has no active camera and no usable light): camera, sun
cam_auto = bpy.data.cameras.new('AutoCamera')
cam_auto.lens = 50.0
cam_auto.sensor_width = 36.0
cam_auto.clip_end = 1000.0
ob_auto_camera = bpy.data.objects.new('AutoCamera', cam_auto)
scene.collection.objects.link(ob_auto_camera)
ob_auto_camera.location = (37.8363, -44.8395, 45.2202)
ob_auto_camera.rotation_euler = (1.09748, -7.21219e-08, 0.694738)
scene.camera = ob_auto_camera
light_auto_sun = bpy.data.lights.new('AutoSun', 'SUN')
light_auto_sun.energy = 3.0
light_auto_sun.angle = 0.0523599
ob_auto_sun = bpy.data.objects.new('AutoSun', light_auto_sun)
scene.collection.objects.link(ob_auto_sun)
ob_auto_sun.rotation_euler = (0.872665, 0.174533, 0.523599)
bpy.context.view_layer.update()
